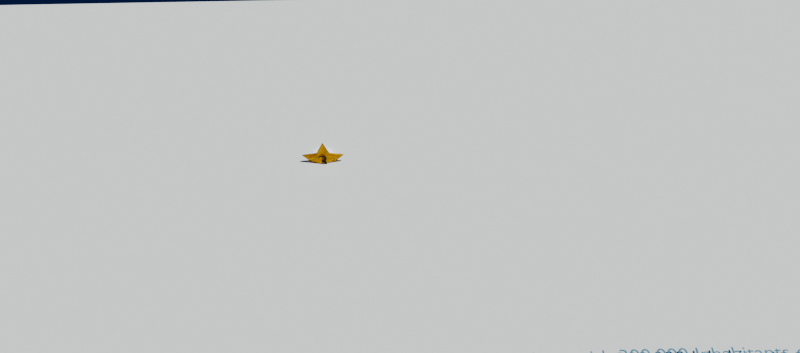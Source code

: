# Source: world_population.blend  (saved by Blender 4.3.34; exported with 4.5.12 LTS)
import bpy
from mathutils import Matrix  # noqa: F401  (used for matrix-valued properties, if any)

bpy.ops.wm.read_factory_settings(use_empty=True)
scene = bpy.context.scene
scene.name = 'Scene'

# ---- collections
col_collection = bpy.data.collections.new('Collection'); scene.collection.children.link(col_collection)
col_star1 = bpy.data.collections.new('Star1'); scene.collection.children.link(col_star1)
col_star2 = bpy.data.collections.new('Star2'); scene.collection.children.link(col_star2)
col_star3 = bpy.data.collections.new('Star3'); scene.collection.children.link(col_star3)

# ---- images (referenced by path relative to the original .blend; pixels are not part of the script)
import os
ASSET_DIR = os.environ.get("B2B_ASSET_DIR", "")  # directory of the original .blend (textures are referenced by path, not embedded)
HERE = os.path.dirname(os.path.abspath(__file__))  # packed textures are extracted next to this script under _unpacked/

def load_image(name, relpath, width, height, colorspace="sRGB"):
    """Load a texture the original file referenced (path relative to the .blend, or extracted next to this script)."""
    p = next((c for c in (os.path.join(HERE, relpath), os.path.join(ASSET_DIR, relpath)) if relpath and os.path.exists(c)), "")
    if p:
        img = bpy.data.images.load(p, check_existing=True)
        img.name = name
    else:  # same state as the original file: an image datablock whose file is absent (Cycles renders it pink)
        img = bpy.data.images.new(name, width, height)
        img.source = "FILE"
        img.filepath = "//" + (relpath or name)
    img.colorspace_settings.name = colorspace
    return img
img_equirectangular_projection_sw_jpg = load_image('Equirectangular_projection_SW.jpg', 'Equirectangular_projection_SW.jpg', 1024, 1024, 'sRGB')

# ---- materials (node trees are filled in below, after node groups)
mat_yearfont = bpy.data.materials.new('Yearfont')
mat_earth = bpy.data.materials.new('Earth')
mat_material = bpy.data.materials.new('Material')
mat_1gold = bpy.data.materials.new('1Gold')
mat_starfont = bpy.data.materials.new('StarFont')
mat_2silver = bpy.data.materials.new('2Silver')
mat_starfont2 = bpy.data.materials.new('StarFont2')
mat_3bronce = bpy.data.materials.new('3Bronce')
mat_starfont3 = bpy.data.materials.new('StarFont3')
mat_bars = bpy.data.materials.new('bars')

# ---- node groups
ng_world_population = bpy.data.node_groups.new('world_population', 'GeometryNodeTree')
_s = ng_world_population.interface.new_socket(name='Geometry', in_out='OUTPUT', socket_type='NodeSocketGeometry')
_s = ng_world_population.interface.new_socket(name='Geometry', in_out='INPUT', socket_type='NodeSocketGeometry')
ng_world_population.is_modifier = True
# nodes of 'world_population' reference scene objects; filled in after objects exist

# ---- material node trees
mat_yearfont.use_nodes = True; mat_yearfont.node_tree.nodes.clear()
_N = mat_yearfont.node_tree.nodes; _L = mat_yearfont.node_tree.links
n0 = _N.new('ShaderNodeOutputMaterial'); n0.name = 'Material Output'; n0.location = (300, 300)
n1 = _N.new('ShaderNodeBsdfPrincipled'); n1.name = 'Principled BSDF'; n1.location = (-56, 469)
n1.inputs[0].default_value = (0.01792, 0.1343, 0.3018, 1.0)
n1.inputs[4].default_value = 0.5074
_L.new(n1.outputs[0], n0.inputs[0])
n0.is_active_output = True
mat_earth.use_nodes = True; mat_earth.node_tree.nodes.clear()
_N = mat_earth.node_tree.nodes; _L = mat_earth.node_tree.links
n0 = _N.new('ShaderNodeBsdfPrincipled'); n0.name = 'Principled BSDF'; n0.location = (85, 363)
n0.subsurface_method = 'BURLEY'
n0.inputs[2].default_value = 0.0
n0.inputs[3].default_value = 1.0
n0.inputs[9].default_value = (25.8, 0.2, 0.1)
n0.inputs[27].default_value = (0.03204, 0.0, 1.0, 1.0)
n0.inputs[29].default_value = 27.6
n0.inputs[30].default_value = 1.0
n1 = _N.new('ShaderNodeOutputMaterial'); n1.name = 'Material Output'; n1.location = (643, 372)
n2 = _N.new('ShaderNodeTexImage'); n2.name = 'Image Texture'; n2.location = (-475, 337)
n2.image = img_equirectangular_projection_sw_jpg
n3 = _N.new('ShaderNodeValToRGB'); n3.name = 'Color Ramp'; n3.location = (-201, 355)
while len(n3.color_ramp.elements) > 1: n3.color_ramp.elements.remove(n3.color_ramp.elements[-1])
n3.color_ramp.elements[0].position = 0.0; n3.color_ramp.elements[0].color = (0.2216, 0.2929, 0.5533, 1.0)
_e = n3.color_ramp.elements.new(0.6702); _e.color = (0.9366, 1.0, 0.9641, 1.0)
_L.new(n0.outputs[0], n1.inputs[0])
_L.new(n3.outputs[0], n0.inputs[0])
_L.new(n2.outputs[0], n3.inputs[0])
n1.is_active_output = True
mat_material.use_nodes = True; mat_material.node_tree.nodes.clear()
_N = mat_material.node_tree.nodes; _L = mat_material.node_tree.links
n0 = _N.new('ShaderNodeBsdfPrincipled'); n0.name = 'Principled BSDF'; n0.location = (-180, 300)
n0.inputs[0].default_value = (0.01792, 0.1343, 0.3018, 1.0)
n1 = _N.new('ShaderNodeOutputMaterial'); n1.name = 'Material Output'; n1.location = (120, 300)
_L.new(n0.outputs[0], n1.inputs[0])
n1.is_active_output = True
mat_1gold.use_nodes = True; mat_1gold.node_tree.nodes.clear()
_N = mat_1gold.node_tree.nodes; _L = mat_1gold.node_tree.links
n0 = _N.new('ShaderNodeBsdfPrincipled'); n0.name = 'Principled BSDF'; n0.location = (-160, 360)
n0.inputs[0].default_value = (1.0, 0.5963, 0.0, 1.0)
n0.inputs[1].default_value = 1.0
n1 = _N.new('ShaderNodeOutputMaterial'); n1.name = 'Material Output'; n1.location = (120, 360)
_L.new(n0.outputs[0], n1.inputs[0])
n1.is_active_output = True
mat_starfont.use_nodes = True; mat_starfont.node_tree.nodes.clear()
_N = mat_starfont.node_tree.nodes; _L = mat_starfont.node_tree.links
n0 = _N.new('ShaderNodeOutputMaterial'); n0.name = 'Material Output'; n0.location = (300, 300)
n1 = _N.new('ShaderNodeBsdfPrincipled'); n1.name = 'Principled BSDF'; n1.location = (-56, 469)
n1.inputs[0].default_value = (0.1718, 0.0392, 0.0, 1.0)
n1.inputs[1].default_value = 1.0
_L.new(n1.outputs[0], n0.inputs[0])
n0.is_active_output = True
mat_2silver.use_nodes = True; mat_2silver.node_tree.nodes.clear()
_N = mat_2silver.node_tree.nodes; _L = mat_2silver.node_tree.links
n0 = _N.new('ShaderNodeBsdfPrincipled'); n0.name = 'Principled BSDF'; n0.location = (-160, 360)
n0.inputs[0].default_value = (0.8433, 0.8595, 0.7118, 1.0)
n0.inputs[1].default_value = 1.0
n0.inputs[27].default_value = (1.0, 0.1832, 0.0, 1.0)
n1 = _N.new('ShaderNodeOutputMaterial'); n1.name = 'Material Output'; n1.location = (120, 360)
_L.new(n0.outputs[0], n1.inputs[0])
n1.is_active_output = True
mat_starfont2.use_nodes = True; mat_starfont2.node_tree.nodes.clear()
_N = mat_starfont2.node_tree.nodes; _L = mat_starfont2.node_tree.links
n0 = _N.new('ShaderNodeOutputMaterial'); n0.name = 'Material Output'; n0.location = (300, 300)
n1 = _N.new('ShaderNodeBsdfPrincipled'); n1.name = 'Principled BSDF'; n1.location = (-56, 469)
n1.inputs[0].default_value = (0.07137, 0.06999, 0.0555, 1.0)
n1.inputs[1].default_value = 1.0
n1.inputs[3].default_value = 1.0
_L.new(n1.outputs[0], n0.inputs[0])
n0.is_active_output = True
mat_3bronce.use_nodes = True; mat_3bronce.node_tree.nodes.clear()
_N = mat_3bronce.node_tree.nodes; _L = mat_3bronce.node_tree.links
n0 = _N.new('ShaderNodeBsdfPrincipled'); n0.name = 'Principled BSDF'; n0.location = (-160, 360)
n0.inputs[0].default_value = (0.6875, 0.2568, 0.0335, 1.0)
n0.inputs[1].default_value = 1.0
n0.inputs[27].default_value = (1.0, 0.1832, 0.0, 1.0)
n1 = _N.new('ShaderNodeOutputMaterial'); n1.name = 'Material Output'; n1.location = (120, 360)
_L.new(n0.outputs[0], n1.inputs[0])
n1.is_active_output = True
mat_starfont3.use_nodes = True; mat_starfont3.node_tree.nodes.clear()
_N = mat_starfont3.node_tree.nodes; _L = mat_starfont3.node_tree.links
n0 = _N.new('ShaderNodeOutputMaterial'); n0.name = 'Material Output'; n0.location = (300, 300)
n1 = _N.new('ShaderNodeBsdfPrincipled'); n1.name = 'Principled BSDF'; n1.location = (-56, 469)
n1.inputs[0].default_value = (0.0, 0.0, 0.0, 1.0)
n1.inputs[1].default_value = 1.0
n1.inputs[3].default_value = 1.0
_L.new(n1.outputs[0], n0.inputs[0])
n0.is_active_output = True
mat_bars.use_nodes = True; mat_bars.node_tree.nodes.clear()

# ---- world
world_world = bpy.data.worlds.new('World'); scene.world = world_world
world_world.use_nodes = True; world_world.node_tree.nodes.clear()
_N = world_world.node_tree.nodes; _L = world_world.node_tree.links
n0 = _N.new('ShaderNodeOutputWorld'); n0.name = 'World Output'; n0.location = (300, 300)
n1 = _N.new('ShaderNodeBackground'); n1.name = 'Background'; n1.location = (10, 300)
n1.inputs[0].default_value = (0.0, 0.005929, 0.05089, 1.0)
_L.new(n1.outputs[0], n0.inputs[0])
n0.is_active_output = True
world_world.color = (0.05088, 0.05088, 0.05088)
world_world.sun_shadow_jitter_overblur = 0.0

# ---- cameras
cam_camera_001 = bpy.data.cameras.new('Camera.001')
cam_camera_001.lens = 49.0

# ---- lights
light_sun = bpy.data.lights.new('Sun', 'SUN')
light_sun.color = (1.0, 0.9565, 0.7388)
light_sun.energy = 6.3
light_area_002 = bpy.data.lights.new('Area.002', 'AREA')
light_area_002.energy = 100.0
light_area_002.size = 1.0
light_area_002.size_y = 1.0
light_area = bpy.data.lights.new('Area', 'AREA')
light_area.energy = 100.0
light_area.size = 1.0
light_area.size_y = 1.0
light_area_001 = bpy.data.lights.new('Area.001', 'AREA')
light_area_001.energy = 100.0
light_area_001.size = 1.0
light_area_001.size_y = 1.0

# ---- meshes
me_world_005 = bpy.data.meshes.new('World.005')
me_world_005.from_pydata([(0.0, 0.0, 0.0), (0.0, 0.0, 0.0), (0.0, 0.0, 0.0), (0.0, 0.0, 0.0), (0.0, 0.0, 0.0), (0.0, 0.0, 0.0), (0.0, 0.0, 0.0), (0.0, 0.0, 0.0), (0.0, 0.0, 0.0), (0.0, 0.0, 0.0), (0.0, 0.0, 0.0), (0.0, 0.0, 0.0), (0.0, 0.0, 0.0), (0.0, 0.0, 0.0), (0.0, 0.0, 0.0), (0.0, 0.0, 0.0), (0.0, 0.0, 0.0), (0.0, 0.0, 0.0), (0.0, 0.0, 0.0), (0.0, 0.0, 0.0), (0.0, 0.0, 0.0), (0.0, 0.0, 0.0), (0.0, 0.0, 0.0), (0.0, 0.0, 0.0), (0.0, 0.0, 0.0), (0.0, 0.0, 0.0), (0.0, 0.0, 0.0), (0.0, 0.0, 0.0), (0.0, 0.0, 0.0), (0.0, 0.0, 0.0), (0.0, 0.0, 0.0), (0.0, 0.0, 0.0), (0.0, 0.0, 0.0), (0.0, 0.0, 0.0), (0.0, 0.0, 0.0), (0.0, 0.0, 0.0), (0.0, 0.0, 0.0), (0.0, 0.0, 0.0), (0.0, 0.0, 0.0), (0.0, 0.0, 0.0), (0.0, 0.0, 0.0), (0.0, 0.0, 0.0), (0.0, 0.0, 0.0), (0.0, 0.0, 0.0), (0.0, 0.0, 0.0), (0.0, 0.0, 0.0), (0.0, 0.0, 0.0), (0.0, 0.0, 0.0), (0.0, 0.0, 0.0), (0.0, 0.0, 0.0), (0.0, 0.0, 0.0), (0.0, 0.0, 0.0), (0.0, 0.0, 0.0), (0.0, 0.0, 0.0), (0.0, 0.0, 0.0), (0.0, 0.0, 0.0), (0.0, 0.0, 0.0), (0.0, 0.0, 0.0), (0.0, 0.0, 0.0), (0.0, 0.0, 0.0), (0.0, 0.0, 0.0), (0.0, 0.0, 0.0), (0.0, 0.0, 0.0), (0.0, 0.0, 0.0), (0.0, 0.0, 0.0), (0.0, 0.0, 0.0), (0.0, 0.0, 0.0), (0.0, 0.0, 0.0), (0.0, 0.0, 0.0), (0.0, 0.0, 0.0), (0.0, 0.0, 0.0), (0.0, 0.0, 0.0), (0.0, 0.0, 0.0), (0.0, 0.0, 0.0), (0.0, 0.0, 0.0), (0.0, 0.0, 0.0), (0.0, 0.0, 0.0), (0.0, 0.0, 0.0), (0.0, 0.0, 0.0), (0.0, 0.0, 0.0), (0.0, 0.0, 0.0), (0.0, 0.0, 0.0), (0.0, 0.0, 0.0), (0.0, 0.0, 0.0), (0.0, 0.0, 0.0), (0.0, 0.0, 0.0), (0.0, 0.0, 0.0), (0.0, 0.0, 0.0), (0.0, 0.0, 0.0), (0.0, 0.0, 0.0), (0.0, 0.0, 0.0), (0.0, 0.0, 0.0), (0.0, 0.0, 0.0), (0.0, 0.0, 0.0), (0.0, 0.0, 0.0), (0.0, 0.0, 0.0), (0.0, 0.0, 0.0), (0.0, 0.0, 0.0), (0.0, 0.0, 0.0), (0.0, 0.0, 0.0), (0.0, 0.0, 0.0), (0.0, 0.0, 0.0), (0.0, 0.0, 0.0), (0.0, 0.0, 0.0), (0.0, 0.0, 0.0), (0.0, 0.0, 0.0), (0.0, 0.0, 0.0), (0.0, 0.0, 0.0), (0.0, 0.0, 0.0), (0.0, 0.0, 0.0), (0.0, 0.0, 0.0), (0.0, 0.0, 0.0), (0.0, 0.0, 0.0), (0.0, 0.0, 0.0), (0.0, 0.0, 0.0), (0.0, 0.0, 0.0), (0.0, 0.0, 0.0), (0.0, 0.0, 0.0), (0.0, 0.0, 0.0), (0.0, 0.0, 0.0), (0.0, 0.0, 0.0), (0.0, 0.0, 0.0), (0.0, 0.0, 0.0), (0.0, 0.0, 0.0), (0.0, 0.0, 0.0), (0.0, 0.0, 0.0), (0.0, 0.0, 0.0), (0.0, 0.0, 0.0), (0.0, 0.0, 0.0), (0.0, 0.0, 0.0), (0.0, 0.0, 0.0), (0.0, 0.0, 0.0), (0.0, 0.0, 0.0), (0.0, 0.0, 0.0), (0.0, 0.0, 0.0), (0.0, 0.0, 0.0), (0.0, 0.0, 0.0), (0.0, 0.0, 0.0), (0.0, 0.0, 0.0), (0.0, 0.0, 0.0), (0.0, 0.0, 0.0), (0.0, 0.0, 0.0), (0.0, 0.0, 0.0), (0.0, 0.0, 0.0), (0.0, 0.0, 0.0), (0.0, 0.0, 0.0), (0.0, 0.0, 0.0), (0.0, 0.0, 0.0), (0.0, 0.0, 0.0), (0.0, 0.0, 0.0), (0.0, 0.0, 0.0), (0.0, 0.0, 0.0), (0.0, 0.0, 0.0), (0.0, 0.0, 0.0), (0.0, 0.0, 0.0), (0.0, 0.0, 0.0), (0.0, 0.0, 0.0), (0.0, 0.0, 0.0), (0.0, 0.0, 0.0), (0.0, 0.0, 0.0), (0.0, 0.0, 0.0), (0.0, 0.0, 0.0), (0.0, 0.0, 0.0), (0.0, 0.0, 0.0), (0.0, 0.0, 0.0), (0.0, 0.0, 0.0), (0.0, 0.0, 0.0), (0.0, 0.0, 0.0), (0.0, 0.0, 0.0), (0.0, 0.0, 0.0), (0.0, 0.0, 0.0), (0.0, 0.0, 0.0), (0.0, 0.0, 0.0), (0.0, 0.0, 0.0), (0.0, 0.0, 0.0), (0.0, 0.0, 0.0), (0.0, 0.0, 0.0), (0.0, 0.0, 0.0), (0.0, 0.0, 0.0), (0.0, 0.0, 0.0), (0.0, 0.0, 0.0), (0.0, 0.0, 0.0), (0.0, 0.0, 0.0), (0.0, 0.0, 0.0), (0.0, 0.0, 0.0), (0.0, 0.0, 0.0), (0.0, 0.0, 0.0), (0.0, 0.0, 0.0), (0.0, 0.0, 0.0), (0.0, 0.0, 0.0), (0.0, 0.0, 0.0), (0.0, 0.0, 0.0), (0.0, 0.0, 0.0), (0.0, 0.0, 0.0), (0.0, 0.0, 0.0), (0.0, 0.0, 0.0), (0.0, 0.0, 0.0), (0.0, 0.0, 0.0), (0.0, 0.0, 0.0), (0.0, 0.0, 0.0), (0.0, 0.0, 0.0), (0.0, 0.0, 0.0), (0.0, 0.0, 0.0), (0.0, 0.0, 0.0), (0.0, 0.0, 0.0), (0.0, 0.0, 0.0), (0.0, 0.0, 0.0), (0.0, 0.0, 0.0), (0.0, 0.0, 0.0), (0.0, 0.0, 0.0), (0.0, 0.0, 0.0), (0.0, 0.0, 0.0), (0.0, 0.0, 0.0), (0.0, 0.0, 0.0), (0.0, 0.0, 0.0), (0.0, 0.0, 0.0), (0.0, 0.0, 0.0), (0.0, 0.0, 0.0), (0.0, 0.0, 0.0), (0.0, 0.0, 0.0), (0.0, 0.0, 0.0), (0.0, 0.0, 0.0), (0.0, 0.0, 0.0), (0.0, 0.0, 0.0), (0.0, 0.0, 0.0), (0.0, 0.0, 0.0), (0.0, 0.0, 0.0), (0.0, 0.0, 0.0), (0.0, 0.0, 0.0), (0.0, 0.0, 0.0), (0.0, 0.0, 0.0), (0.0, 0.0, 0.0), (0.0, 0.0, 0.0), (0.0, 0.0, 0.0), (0.0, 0.0, 0.0), (0.0, 0.0, 0.0), (0.0, 0.0, 0.0), (0.0, 0.0, 0.0), (0.0, 0.0, 0.0), (0.0, 0.0, 0.0), (0.0, 0.0, 0.0), (0.0, 0.0, 0.0), (0.0, 0.0, 0.0), (0.0, 0.0, 0.0), (0.0, 0.0, 0.0), (0.0, 0.0, 0.0), (0.0, 0.0, 0.0), (0.0, 0.0, 0.0), (0.0, 0.0, 0.0), (0.0, 0.0, 0.0), (0.0, 0.0, 0.0), (0.0, 0.0, 0.0), (0.0, 0.0, 0.0), (0.0, 0.0, 0.0), (0.0, 0.0, 0.0), (0.0, 0.0, 0.0), (0.0, 0.0, 0.0), (0.0, 0.0, 0.0), (0.0, 0.0, 0.0), (0.0, 0.0, 0.0), (0.0, 0.0, 0.0), (0.0, 0.0, 0.0), (0.0, 0.0, 0.0), (0.0, 0.0, 0.0), (0.0, 0.0, 0.0), (0.0, 0.0, 0.0), (0.0, 0.0, 0.0), (0.0, 0.0, 0.0), (0.0, 0.0, 0.0), (0.0, 0.0, 0.0), (0.0, 0.0, 0.0), (0.0, 0.0, 0.0), (0.0, 0.0, 0.0), (0.0, 0.0, 0.0), (0.0, 0.0, 0.0), (0.0, 0.0, 0.0), (0.0, 0.0, 0.0), (0.0, 0.0, 0.0), (0.0, 0.0, 0.0), (0.0, 0.0, 0.0), (0.0, 0.0, 0.0), (0.0, 0.0, 0.0), (0.0, 0.0, 0.0), (0.0, 0.0, 0.0), (0.0, 0.0, 0.0), (0.0, 0.0, 0.0), (0.0, 0.0, 0.0), (0.0, 0.0, 0.0), (0.0, 0.0, 0.0), (0.0, 0.0, 0.0), (0.0, 0.0, 0.0), (0.0, 0.0, 0.0), (0.0, 0.0, 0.0), (0.0, 0.0, 0.0), (0.0, 0.0, 0.0), (0.0, 0.0, 0.0), (0.0, 0.0, 0.0), (0.0, 0.0, 0.0), (0.0, 0.0, 0.0), (0.0, 0.0, 0.0), (0.0, 0.0, 0.0), (0.0, 0.0, 0.0), (0.0, 0.0, 0.0), (0.0, 0.0, 0.0), (0.0, 0.0, 0.0), (0.0, 0.0, 0.0), (0.0, 0.0, 0.0), (0.0, 0.0, 0.0), (0.0, 0.0, 0.0), (0.0, 0.0, 0.0), (0.0, 0.0, 0.0), (0.0, 0.0, 0.0), (0.0, 0.0, 0.0), (0.0, 0.0, 0.0), (0.0, 0.0, 0.0), (0.0, 0.0, 0.0), (0.0, 0.0, 0.0), (0.0, 0.0, 0.0), (0.0, 0.0, 0.0), (0.0, 0.0, 0.0), (0.0, 0.0, 0.0), (0.0, 0.0, 0.0), (0.0, 0.0, 0.0), (0.0, 0.0, 0.0), (0.0, 0.0, 0.0), (0.0, 0.0, 0.0), (0.0, 0.0, 0.0), (0.0, 0.0, 0.0), (0.0, 0.0, 0.0), (0.0, 0.0, 0.0), (0.0, 0.0, 0.0), (0.0, 0.0, 0.0), (0.0, 0.0, 0.0), (0.0, 0.0, 0.0), (0.0, 0.0, 0.0), (0.0, 0.0, 0.0), (0.0, 0.0, 0.0), (0.0, 0.0, 0.0), (0.0, 0.0, 0.0), (0.0, 0.0, 0.0), (0.0, 0.0, 0.0), (0.0, 0.0, 0.0), (0.0, 0.0, 0.0), (0.0, 0.0, 0.0), (0.0, 0.0, 0.0), (0.0, 0.0, 0.0), (0.0, 0.0, 0.0), (0.0, 0.0, 0.0), (0.0, 0.0, 0.0), (0.0, 0.0, 0.0), (0.0, 0.0, 0.0), (0.0, 0.0, 0.0), (0.0, 0.0, 0.0), (0.0, 0.0, 0.0), (0.0, 0.0, 0.0), (0.0, 0.0, 0.0), (0.0, 0.0, 0.0), (0.0, 0.0, 0.0), (0.0, 0.0, 0.0), (0.0, 0.0, 0.0), (0.0, 0.0, 0.0), (0.0, 0.0, 0.0), (0.0, 0.0, 0.0), (0.0, 0.0, 0.0), (0.0, 0.0, 0.0), (0.0, 0.0, 0.0), (0.0, 0.0, 0.0), (0.0, 0.0, 0.0), (0.0, 0.0, 0.0), (0.0, 0.0, 0.0), (0.0, 0.0, 0.0), (0.0, 0.0, 0.0), (0.0, 0.0, 0.0), (0.0, 0.0, 0.0), (0.0, 0.0, 0.0), (0.0, 0.0, 0.0), (0.0, 0.0, 0.0), (0.0, 0.0, 0.0), (0.0, 0.0, 0.0), (0.0, 0.0, 0.0), (0.0, 0.0, 0.0), (0.0, 0.0, 0.0), (0.0, 0.0, 0.0), (0.0, 0.0, 0.0), (0.0, 0.0, 0.0), (0.0, 0.0, 0.0), (0.0, 0.0, 0.0), (0.0, 0.0, 0.0), (0.0, 0.0, 0.0), (0.0, 0.0, 0.0), (0.0, 0.0, 0.0), (0.0, 0.0, 0.0), (0.0, 0.0, 0.0), (0.0, 0.0, 0.0), (0.0, 0.0, 0.0), (0.0, 0.0, 0.0), (0.0, 0.0, 0.0), (0.0, 0.0, 0.0), (0.0, 0.0, 0.0), (0.0, 0.0, 0.0), (0.0, 0.0, 0.0), (0.0, 0.0, 0.0), (0.0, 0.0, 0.0), (0.0, 0.0, 0.0), (0.0, 0.0, 0.0), (0.0, 0.0, 0.0), (0.0, 0.0, 0.0), (0.0, 0.0, 0.0), (0.0, 0.0, 0.0), (0.0, 0.0, 0.0), (0.0, 0.0, 0.0), (0.0, 0.0, 0.0), (0.0, 0.0, 0.0), (0.0, 0.0, 0.0), (0.0, 0.0, 0.0), (0.0, 0.0, 0.0), (0.0, 0.0, 0.0), (0.0, 0.0, 0.0), (0.0, 0.0, 0.0), (0.0, 0.0, 0.0), (0.0, 0.0, 0.0), (0.0, 0.0, 0.0), (0.0, 0.0, 0.0), (0.0, 0.0, 0.0), (0.0, 0.0, 0.0), (0.0, 0.0, 0.0), (0.0, 0.0, 0.0), (0.0, 0.0, 0.0), (0.0, 0.0, 0.0), (0.0, 0.0, 0.0), (0.0, 0.0, 0.0), (0.0, 0.0, 0.0), (0.0, 0.0, 0.0), (0.0, 0.0, 0.0), (0.0, 0.0, 0.0), (0.0, 0.0, 0.0), (0.0, 0.0, 0.0), (0.0, 0.0, 0.0), (0.0, 0.0, 0.0), (0.0, 0.0, 0.0), (0.0, 0.0, 0.0), (0.0, 0.0, 0.0), (0.0, 0.0, 0.0), (0.0, 0.0, 0.0), (0.0, 0.0, 0.0), (0.0, 0.0, 0.0), (0.0, 0.0, 0.0), (0.0, 0.0, 0.0), (0.0, 0.0, 0.0), (0.0, 0.0, 0.0), (0.0, 0.0, 0.0), (0.0, 0.0, 0.0), (0.0, 0.0, 0.0), (0.0, 0.0, 0.0), (0.0, 0.0, 0.0), (0.0, 0.0, 0.0), (0.0, 0.0, 0.0), (0.0, 0.0, 0.0), (0.0, 0.0, 0.0), (0.0, 0.0, 0.0), (0.0, 0.0, 0.0), (0.0, 0.0, 0.0), (0.0, 0.0, 0.0), (0.0, 0.0, 0.0), (0.0, 0.0, 0.0), (0.0, 0.0, 0.0), (0.0, 0.0, 0.0), (0.0, 0.0, 0.0), (0.0, 0.0, 0.0), (0.0, 0.0, 0.0), (0.0, 0.0, 0.0), (0.0, 0.0, 0.0), (0.0, 0.0, 0.0), (0.0, 0.0, 0.0), (0.0, 0.0, 0.0), (0.0, 0.0, 0.0), (0.0, 0.0, 0.0), (0.0, 0.0, 0.0), (0.0, 0.0, 0.0), (0.0, 0.0, 0.0), (0.0, 0.0, 0.0), (0.0, 0.0, 0.0), (0.0, 0.0, 0.0), (0.0, 0.0, 0.0), (0.0, 0.0, 0.0), (0.0, 0.0, 0.0), (0.0, 0.0, 0.0), (0.0, 0.0, 0.0), (0.0, 0.0, 0.0), (0.0, 0.0, 0.0), (0.0, 0.0, 0.0), (0.0, 0.0, 0.0), (0.0, 0.0, 0.0), (0.0, 0.0, 0.0), (0.0, 0.0, 0.0), (0.0, 0.0, 0.0), (0.0, 0.0, 0.0), (0.0, 0.0, 0.0), (0.0, 0.0, 0.0), (0.0, 0.0, 0.0), (0.0, 0.0, 0.0), (0.0, 0.0, 0.0), (0.0, 0.0, 0.0), (0.0, 0.0, 0.0), (0.0, 0.0, 0.0), (0.0, 0.0, 0.0), (0.0, 0.0, 0.0), (0.0, 0.0, 0.0), (0.0, 0.0, 0.0), (0.0, 0.0, 0.0), (0.0, 0.0, 0.0), (0.0, 0.0, 0.0), (0.0, 0.0, 0.0), (0.0, 0.0, 0.0), (0.0, 0.0, 0.0), (0.0, 0.0, 0.0), (0.0, 0.0, 0.0), (0.0, 0.0, 0.0), (0.0, 0.0, 0.0), (0.0, 0.0, 0.0), (0.0, 0.0, 0.0), (0.0, 0.0, 0.0), (0.0, 0.0, 0.0), (0.0, 0.0, 0.0), (0.0, 0.0, 0.0), (0.0, 0.0, 0.0), (0.0, 0.0, 0.0), (0.0, 0.0, 0.0), (0.0, 0.0, 0.0), (0.0, 0.0, 0.0), (0.0, 0.0, 0.0), (0.0, 0.0, 0.0), (0.0, 0.0, 0.0), (0.0, 0.0, 0.0), (0.0, 0.0, 0.0), (0.0, 0.0, 0.0), (0.0, 0.0, 0.0), (0.0, 0.0, 0.0), (0.0, 0.0, 0.0), (0.0, 0.0, 0.0), (0.0, 0.0, 0.0), (0.0, 0.0, 0.0), (0.0, 0.0, 0.0), (0.0, 0.0, 0.0), (0.0, 0.0, 0.0), (0.0, 0.0, 0.0), (0.0, 0.0, 0.0), (0.0, 0.0, 0.0), (0.0, 0.0, 0.0), (0.0, 0.0, 0.0), (0.0, 0.0, 0.0), (0.0, 0.0, 0.0), (0.0, 0.0, 0.0), (0.0, 0.0, 0.0), (0.0, 0.0, 0.0), (0.0, 0.0, 0.0), (0.0, 0.0, 0.0), (0.0, 0.0, 0.0), (0.0, 0.0, 0.0), (0.0, 0.0, 0.0), (0.0, 0.0, 0.0), (0.0, 0.0, 0.0), (0.0, 0.0, 0.0), (0.0, 0.0, 0.0), (0.0, 0.0, 0.0), (0.0, 0.0, 0.0), (0.0, 0.0, 0.0), (0.0, 0.0, 0.0), (0.0, 0.0, 0.0), (0.0, 0.0, 0.0), (0.0, 0.0, 0.0), (0.0, 0.0, 0.0), (0.0, 0.0, 0.0), (0.0, 0.0, 0.0), (0.0, 0.0, 0.0), (0.0, 0.0, 0.0), (0.0, 0.0, 0.0), (0.0, 0.0, 0.0), (0.0, 0.0, 0.0), (0.0, 0.0, 0.0), (0.0, 0.0, 0.0), (0.0, 0.0, 0.0), (0.0, 0.0, 0.0), (0.0, 0.0, 0.0), (0.0, 0.0, 0.0), (0.0, 0.0, 0.0), (0.0, 0.0, 0.0), (0.0, 0.0, 0.0), (0.0, 0.0, 0.0), (0.0, 0.0, 0.0), (0.0, 0.0, 0.0), (0.0, 0.0, 0.0), (0.0, 0.0, 0.0), (0.0, 0.0, 0.0), (0.0, 0.0, 0.0), (0.0, 0.0, 0.0), (0.0, 0.0, 0.0), (0.0, 0.0, 0.0), (0.0, 0.0, 0.0), (0.0, 0.0, 0.0), (0.0, 0.0, 0.0), (0.0, 0.0, 0.0), (0.0, 0.0, 0.0), (0.0, 0.0, 0.0), (0.0, 0.0, 0.0), (0.0, 0.0, 0.0), (0.0, 0.0, 0.0), (0.0, 0.0, 0.0), (0.0, 0.0, 0.0), (0.0, 0.0, 0.0), (0.0, 0.0, 0.0), (0.0, 0.0, 0.0), (0.0, 0.0, 0.0), (0.0, 0.0, 0.0), (0.0, 0.0, 0.0), (0.0, 0.0, 0.0), (0.0, 0.0, 0.0), (0.0, 0.0, 0.0), (0.0, 0.0, 0.0), (0.0, 0.0, 0.0), (0.0, 0.0, 0.0), (0.0, 0.0, 0.0), (0.0, 0.0, 0.0), (0.0, 0.0, 0.0), (0.0, 0.0, 0.0), (0.0, 0.0, 0.0), (0.0, 0.0, 0.0), (0.0, 0.0, 0.0), (0.0, 0.0, 0.0), (0.0, 0.0, 0.0), (0.0, 0.0, 0.0), (0.0, 0.0, 0.0), (0.0, 0.0, 0.0), (0.0, 0.0, 0.0), (0.0, 0.0, 0.0), (0.0, 0.0, 0.0), (0.0, 0.0, 0.0), (0.0, 0.0, 0.0), (0.0, 0.0, 0.0), (0.0, 0.0, 0.0), (0.0, 0.0, 0.0), (0.0, 0.0, 0.0), (0.0, 0.0, 0.0), (0.0, 0.0, 0.0), (0.0, 0.0, 0.0), (0.0, 0.0, 0.0), (0.0, 0.0, 0.0), (0.0, 0.0, 0.0), (0.0, 0.0, 0.0), (0.0, 0.0, 0.0), (0.0, 0.0, 0.0), (0.0, 0.0, 0.0), (0.0, 0.0, 0.0), (0.0, 0.0, 0.0), (0.0, 0.0, 0.0), (0.0, 0.0, 0.0), (0.0, 0.0, 0.0), (0.0, 0.0, 0.0), (0.0, 0.0, 0.0), (0.0, 0.0, 0.0), (0.0, 0.0, 0.0), (0.0, 0.0, 0.0), (0.0, 0.0, 0.0), (0.0, 0.0, 0.0), (0.0, 0.0, 0.0), (0.0, 0.0, 0.0), (0.0, 0.0, 0.0), (0.0, 0.0, 0.0), (0.0, 0.0, 0.0), (0.0, 0.0, 0.0), (0.0, 0.0, 0.0), (0.0, 0.0, 0.0), (0.0, 0.0, 0.0), (0.0, 0.0, 0.0), (0.0, 0.0, 0.0), (0.0, 0.0, 0.0), (0.0, 0.0, 0.0), (0.0, 0.0, 0.0), (0.0, 0.0, 0.0), (0.0, 0.0, 0.0), (0.0, 0.0, 0.0), (0.0, 0.0, 0.0), (0.0, 0.0, 0.0), (0.0, 0.0, 0.0), (0.0, 0.0, 0.0), (0.0, 0.0, 0.0), (0.0, 0.0, 0.0), (0.0, 0.0, 0.0), (0.0, 0.0, 0.0), (0.0, 0.0, 0.0), (0.0, 0.0, 0.0), (0.0, 0.0, 0.0), (0.0, 0.0, 0.0), (0.0, 0.0, 0.0), (0.0, 0.0, 0.0), (0.0, 0.0, 0.0), (0.0, 0.0, 0.0), (0.0, 0.0, 0.0), (0.0, 0.0, 0.0), (0.0, 0.0, 0.0), (0.0, 0.0, 0.0), (0.0, 0.0, 0.0), (0.0, 0.0, 0.0), (0.0, 0.0, 0.0), (0.0, 0.0, 0.0), (0.0, 0.0, 0.0), (0.0, 0.0, 0.0), (0.0, 0.0, 0.0), (0.0, 0.0, 0.0), (0.0, 0.0, 0.0), (0.0, 0.0, 0.0), (0.0, 0.0, 0.0), (0.0, 0.0, 0.0), (0.0, 0.0, 0.0), (0.0, 0.0, 0.0), (0.0, 0.0, 0.0), (0.0, 0.0, 0.0), (0.0, 0.0, 0.0), (0.0, 0.0, 0.0), (0.0, 0.0, 0.0), (0.0, 0.0, 0.0), (0.0, 0.0, 0.0), (0.0, 0.0, 0.0), (0.0, 0.0, 0.0), (0.0, 0.0, 0.0), (0.0, 0.0, 0.0), (0.0, 0.0, 0.0), (0.0, 0.0, 0.0), (0.0, 0.0, 0.0), (0.0, 0.0, 0.0), (0.0, 0.0, 0.0), (0.0, 0.0, 0.0), (0.0, 0.0, 0.0), (0.0, 0.0, 0.0), (0.0, 0.0, 0.0), (0.0, 0.0, 0.0), (0.0, 0.0, 0.0), (0.0, 0.0, 0.0), (0.0, 0.0, 0.0), (0.0, 0.0, 0.0), (0.0, 0.0, 0.0), (0.0, 0.0, 0.0), (0.0, 0.0, 0.0), (0.0, 0.0, 0.0), (0.0, 0.0, 0.0), (0.0, 0.0, 0.0), (0.0, 0.0, 0.0), (0.0, 0.0, 0.0), (0.0, 0.0, 0.0), (0.0, 0.0, 0.0), (0.0, 0.0, 0.0), (0.0, 0.0, 0.0), (0.0, 0.0, 0.0), (0.0, 0.0, 0.0), (0.0, 0.0, 0.0), (0.0, 0.0, 0.0), (0.0, 0.0, 0.0), (0.0, 0.0, 0.0), (0.0, 0.0, 0.0), (0.0, 0.0, 0.0), (0.0, 0.0, 0.0), (0.0, 0.0, 0.0), (0.0, 0.0, 0.0), (0.0, 0.0, 0.0), (0.0, 0.0, 0.0), (0.0, 0.0, 0.0), (0.0, 0.0, 0.0), (0.0, 0.0, 0.0), (0.0, 0.0, 0.0), (0.0, 0.0, 0.0), (0.0, 0.0, 0.0), (0.0, 0.0, 0.0), (0.0, 0.0, 0.0), (0.0, 0.0, 0.0), (0.0, 0.0, 0.0), (0.0, 0.0, 0.0), (0.0, 0.0, 0.0), (0.0, 0.0, 0.0), (0.0, 0.0, 0.0), (0.0, 0.0, 0.0), (0.0, 0.0, 0.0), (0.0, 0.0, 0.0), (0.0, 0.0, 0.0), (0.0, 0.0, 0.0), (0.0, 0.0, 0.0), (0.0, 0.0, 0.0), (0.0, 0.0, 0.0), (0.0, 0.0, 0.0), (0.0, 0.0, 0.0), (0.0, 0.0, 0.0), (0.0, 0.0, 0.0), (0.0, 0.0, 0.0), (0.0, 0.0, 0.0), (0.0, 0.0, 0.0), (0.0, 0.0, 0.0), (0.0, 0.0, 0.0), (0.0, 0.0, 0.0), (0.0, 0.0, 0.0), (0.0, 0.0, 0.0), (0.0, 0.0, 0.0), (0.0, 0.0, 0.0), (0.0, 0.0, 0.0), (0.0, 0.0, 0.0), (0.0, 0.0, 0.0), (0.0, 0.0, 0.0), (0.0, 0.0, 0.0), (0.0, 0.0, 0.0), (0.0, 0.0, 0.0), (0.0, 0.0, 0.0), (0.0, 0.0, 0.0), (0.0, 0.0, 0.0), (0.0, 0.0, 0.0), (0.0, 0.0, 0.0), (0.0, 0.0, 0.0), (0.0, 0.0, 0.0), (0.0, 0.0, 0.0), (0.0, 0.0, 0.0), (0.0, 0.0, 0.0), (0.0, 0.0, 0.0), (0.0, 0.0, 0.0), (0.0, 0.0, 0.0), (0.0, 0.0, 0.0), (0.0, 0.0, 0.0), (0.0, 0.0, 0.0), (0.0, 0.0, 0.0), (0.0, 0.0, 0.0), (0.0, 0.0, 0.0), (0.0, 0.0, 0.0), (0.0, 0.0, 0.0), (0.0, 0.0, 0.0), (0.0, 0.0, 0.0), (0.0, 0.0, 0.0), (0.0, 0.0, 0.0), (0.0, 0.0, 0.0), (0.0, 0.0, 0.0), (0.0, 0.0, 0.0), (0.0, 0.0, 0.0), (0.0, 0.0, 0.0), (0.0, 0.0, 0.0), (0.0, 0.0, 0.0), (0.0, 0.0, 0.0), (0.0, 0.0, 0.0), (0.0, 0.0, 0.0), (0.0, 0.0, 0.0), (0.0, 0.0, 0.0), (0.0, 0.0, 0.0), (0.0, 0.0, 0.0), (0.0, 0.0, 0.0), (0.0, 0.0, 0.0), (0.0, 0.0, 0.0), (0.0, 0.0, 0.0), (0.0, 0.0, 0.0), (0.0, 0.0, 0.0), (0.0, 0.0, 0.0), (0.0, 0.0, 0.0), (0.0, 0.0, 0.0), (0.0, 0.0, 0.0), (0.0, 0.0, 0.0), (0.0, 0.0, 0.0), (0.0, 0.0, 0.0), (0.0, 0.0, 0.0), (0.0, 0.0, 0.0), (0.0, 0.0, 0.0), (0.0, 0.0, 0.0), (0.0, 0.0, 0.0), (0.0, 0.0, 0.0), (0.0, 0.0, 0.0), (0.0, 0.0, 0.0), (0.0, 0.0, 0.0), (0.0, 0.0, 0.0), (0.0, 0.0, 0.0), (0.0, 0.0, 0.0), (0.0, 0.0, 0.0), (0.0, 0.0, 0.0), (0.0, 0.0, 0.0), (0.0, 0.0, 0.0), (0.0, 0.0, 0.0), (0.0, 0.0, 0.0), (0.0, 0.0, 0.0), (0.0, 0.0, 0.0), (0.0, 0.0, 0.0), (0.0, 0.0, 0.0), (0.0, 0.0, 0.0), (0.0, 0.0, 0.0), (0.0, 0.0, 0.0), (0.0, 0.0, 0.0), (0.0, 0.0, 0.0), (0.0, 0.0, 0.0), (0.0, 0.0, 0.0), (0.0, 0.0, 0.0), (0.0, 0.0, 0.0), (0.0, 0.0, 0.0), (0.0, 0.0, 0.0), (0.0, 0.0, 0.0), (0.0, 0.0, 0.0), (0.0, 0.0, 0.0), (0.0, 0.0, 0.0), (0.0, 0.0, 0.0), (0.0, 0.0, 0.0), (0.0, 0.0, 0.0), (0.0, 0.0, 0.0), (0.0, 0.0, 0.0), (0.0, 0.0, 0.0), (0.0, 0.0, 0.0), (0.0, 0.0, 0.0), (0.0, 0.0, 0.0), (0.0, 0.0, 0.0), (0.0, 0.0, 0.0), (0.0, 0.0, 0.0), (0.0, 0.0, 0.0), (0.0, 0.0, 0.0), (0.0, 0.0, 0.0), (0.0, 0.0, 0.0), (0.0, 0.0, 0.0), (0.0, 0.0, 0.0), (0.0, 0.0, 0.0), (0.0, 0.0, 0.0), (0.0, 0.0, 0.0), (0.0, 0.0, 0.0), (0.0, 0.0, 0.0), (0.0, 0.0, 0.0), (0.0, 0.0, 0.0), (0.0, 0.0, 0.0), (0.0, 0.0, 0.0), (0.0, 0.0, 0.0), (0.0, 0.0, 0.0), (0.0, 0.0, 0.0), (0.0, 0.0, 0.0), (0.0, 0.0, 0.0), (0.0, 0.0, 0.0), (0.0, 0.0, 0.0), (0.0, 0.0, 0.0), (0.0, 0.0, 0.0), (0.0, 0.0, 0.0), (0.0, 0.0, 0.0), (0.0, 0.0, 0.0), (0.0, 0.0, 0.0), (0.0, 0.0, 0.0), (0.0, 0.0, 0.0), (0.0, 0.0, 0.0), (0.0, 0.0, 0.0), (0.0, 0.0, 0.0), (0.0, 0.0, 0.0), (0.0, 0.0, 0.0), (0.0, 0.0, 0.0), (0.0, 0.0, 0.0), (0.0, 0.0, 0.0), (0.0, 0.0, 0.0), (0.0, 0.0, 0.0), (0.0, 0.0, 0.0), (0.0, 0.0, 0.0), (0.0, 0.0, 0.0), (0.0, 0.0, 0.0), (0.0, 0.0, 0.0), (0.0, 0.0, 0.0), (0.0, 0.0, 0.0), (0.0, 0.0, 0.0), (0.0, 0.0, 0.0), (0.0, 0.0, 0.0), (0.0, 0.0, 0.0), (0.0, 0.0, 0.0), (0.0, 0.0, 0.0), (0.0, 0.0, 0.0), (0.0, 0.0, 0.0), (0.0, 0.0, 0.0), (0.0, 0.0, 0.0), (0.0, 0.0, 0.0), (0.0, 0.0, 0.0), (0.0, 0.0, 0.0), (0.0, 0.0, 0.0), (0.0, 0.0, 0.0), (0.0, 0.0, 0.0), (0.0, 0.0, 0.0), (0.0, 0.0, 0.0), (0.0, 0.0, 0.0), (0.0, 0.0, 0.0), (0.0, 0.0, 0.0), (0.0, 0.0, 0.0), (0.0, 0.0, 0.0), (0.0, 0.0, 0.0), (0.0, 0.0, 0.0), (0.0, 0.0, 0.0), (0.0, 0.0, 0.0), (0.0, 0.0, 0.0), (0.0, 0.0, 0.0), (0.0, 0.0, 0.0), (0.0, 0.0, 0.0), (0.0, 0.0, 0.0), (0.0, 0.0, 0.0), (0.0, 0.0, 0.0), (0.0, 0.0, 0.0), (0.0, 0.0, 0.0), (0.0, 0.0, 0.0), (0.0, 0.0, 0.0), (0.0, 0.0, 0.0), (0.0, 0.0, 0.0), (0.0, 0.0, 0.0), (0.0, 0.0, 0.0), (0.0, 0.0, 0.0), (0.0, 0.0, 0.0), (0.0, 0.0, 0.0), (0.0, 0.0, 0.0), (0.0, 0.0, 0.0), (0.0, 0.0, 0.0), (0.0, 0.0, 0.0), (0.0, 0.0, 0.0), (0.0, 0.0, 0.0), (0.0, 0.0, 0.0), (0.0, 0.0, 0.0), (0.0, 0.0, 0.0), (0.0, 0.0, 0.0), (0.0, 0.0, 0.0), (0.0, 0.0, 0.0), (0.0, 0.0, 0.0), (0.0, 0.0, 0.0), (0.0, 0.0, 0.0), (0.0, 0.0, 0.0), (0.0, 0.0, 0.0), (0.0, 0.0, 0.0), (0.0, 0.0, 0.0), (0.0, 0.0, 0.0), (0.0, 0.0, 0.0), (0.0, 0.0, 0.0), (0.0, 0.0, 0.0), (0.0, 0.0, 0.0), (0.0, 0.0, 0.0), (0.0, 0.0, 0.0), (0.0, 0.0, 0.0), (0.0, 0.0, 0.0), (0.0, 0.0, 0.0), (0.0, 0.0, 0.0), (0.0, 0.0, 0.0), (0.0, 0.0, 0.0), (0.0, 0.0, 0.0), (0.0, 0.0, 0.0), (0.0, 0.0, 0.0), (0.0, 0.0, 0.0), (0.0, 0.0, 0.0), (0.0, 0.0, 0.0), (0.0, 0.0, 0.0), (0.0, 0.0, 0.0), (0.0, 0.0, 0.0), (0.0, 0.0, 0.0), (0.0, 0.0, 0.0), (0.0, 0.0, 0.0), (0.0, 0.0, 0.0), (0.0, 0.0, 0.0), (0.0, 0.0, 0.0), (0.0, 0.0, 0.0), (0.0, 0.0, 0.0), (0.0, 0.0, 0.0), (0.0, 0.0, 0.0), (0.0, 0.0, 0.0), (0.0, 0.0, 0.0), (0.0, 0.0, 0.0), (0.0, 0.0, 0.0), (0.0, 0.0, 0.0), (0.0, 0.0, 0.0), (0.0, 0.0, 0.0), (0.0, 0.0, 0.0), (0.0, 0.0, 0.0), (0.0, 0.0, 0.0), (0.0, 0.0, 0.0), (0.0, 0.0, 0.0), (0.0, 0.0, 0.0), (0.0, 0.0, 0.0), (0.0, 0.0, 0.0), (0.0, 0.0, 0.0), (0.0, 0.0, 0.0), (0.0, 0.0, 0.0), (0.0, 0.0, 0.0), (0.0, 0.0, 0.0), (0.0, 0.0, 0.0), (0.0, 0.0, 0.0), (0.0, 0.0, 0.0), (0.0, 0.0, 0.0), (0.0, 0.0, 0.0), (0.0, 0.0, 0.0), (0.0, 0.0, 0.0), (0.0, 0.0, 0.0), (0.0, 0.0, 0.0), (0.0, 0.0, 0.0), (0.0, 0.0, 0.0), (0.0, 0.0, 0.0), (0.0, 0.0, 0.0), (0.0, 0.0, 0.0), (0.0, 0.0, 0.0), (0.0, 0.0, 0.0), (0.0, 0.0, 0.0), (0.0, 0.0, 0.0), (0.0, 0.0, 0.0), (0.0, 0.0, 0.0), (0.0, 0.0, 0.0), (0.0, 0.0, 0.0), (0.0, 0.0, 0.0), (0.0, 0.0, 0.0), (0.0, 0.0, 0.0), (0.0, 0.0, 0.0), (0.0, 0.0, 0.0), (0.0, 0.0, 0.0), (0.0, 0.0, 0.0), (0.0, 0.0, 0.0), (0.0, 0.0, 0.0), (0.0, 0.0, 0.0), (0.0, 0.0, 0.0), (0.0, 0.0, 0.0), (0.0, 0.0, 0.0), (0.0, 0.0, 0.0), (0.0, 0.0, 0.0), (0.0, 0.0, 0.0), (0.0, 0.0, 0.0), (0.0, 0.0, 0.0), (0.0, 0.0, 0.0), (0.0, 0.0, 0.0), (0.0, 0.0, 0.0), (0.0, 0.0, 0.0), (0.0, 0.0, 0.0), (0.0, 0.0, 0.0), (0.0, 0.0, 0.0), (0.0, 0.0, 0.0), (0.0, 0.0, 0.0), (0.0, 0.0, 0.0), (0.0, 0.0, 0.0), (0.0, 0.0, 0.0), (0.0, 0.0, 0.0), (0.0, 0.0, 0.0), (0.0, 0.0, 0.0), (0.0, 0.0, 0.0), (0.0, 0.0, 0.0), (0.0, 0.0, 0.0), (0.0, 0.0, 0.0), (0.0, 0.0, 0.0), (0.0, 0.0, 0.0), (0.0, 0.0, 0.0), (0.0, 0.0, 0.0), (0.0, 0.0, 0.0), (0.0, 0.0, 0.0), (0.0, 0.0, 0.0), (0.0, 0.0, 0.0), (0.0, 0.0, 0.0), (0.0, 0.0, 0.0), (0.0, 0.0, 0.0), (0.0, 0.0, 0.0), (0.0, 0.0, 0.0), (0.0, 0.0, 0.0), (0.0, 0.0, 0.0), (0.0, 0.0, 0.0), (0.0, 0.0, 0.0), (0.0, 0.0, 0.0), (0.0, 0.0, 0.0), (0.0, 0.0, 0.0), (0.0, 0.0, 0.0), (0.0, 0.0, 0.0), (0.0, 0.0, 0.0), (0.0, 0.0, 0.0), (0.0, 0.0, 0.0), (0.0, 0.0, 0.0), (0.0, 0.0, 0.0), (0.0, 0.0, 0.0), (0.0, 0.0, 0.0), (0.0, 0.0, 0.0), (0.0, 0.0, 0.0), (0.0, 0.0, 0.0), (0.0, 0.0, 0.0), (0.0, 0.0, 0.0), (0.0, 0.0, 0.0), (0.0, 0.0, 0.0), (0.0, 0.0, 0.0), (0.0, 0.0, 0.0), (0.0, 0.0, 0.0), (0.0, 0.0, 0.0), (0.0, 0.0, 0.0), (0.0, 0.0, 0.0), (0.0, 0.0, 0.0), (0.0, 0.0, 0.0), (0.0, 0.0, 0.0), (0.0, 0.0, 0.0), (0.0, 0.0, 0.0), (0.0, 0.0, 0.0), (0.0, 0.0, 0.0), (0.0, 0.0, 0.0), (0.0, 0.0, 0.0), (0.0, 0.0, 0.0), (0.0, 0.0, 0.0), (0.0, 0.0, 0.0), (0.0, 0.0, 0.0), (0.0, 0.0, 0.0), (0.0, 0.0, 0.0), (0.0, 0.0, 0.0), (0.0, 0.0, 0.0), (0.0, 0.0, 0.0), (0.0, 0.0, 0.0), (0.0, 0.0, 0.0), (0.0, 0.0, 0.0), (0.0, 0.0, 0.0), (0.0, 0.0, 0.0), (0.0, 0.0, 0.0), (0.0, 0.0, 0.0), (0.0, 0.0, 0.0), (0.0, 0.0, 0.0), (0.0, 0.0, 0.0), (0.0, 0.0, 0.0), (0.0, 0.0, 0.0), (0.0, 0.0, 0.0), (0.0, 0.0, 0.0), (0.0, 0.0, 0.0), (0.0, 0.0, 0.0), (0.0, 0.0, 0.0), (0.0, 0.0, 0.0), (0.0, 0.0, 0.0), (0.0, 0.0, 0.0), (0.0, 0.0, 0.0), (0.0, 0.0, 0.0), (0.0, 0.0, 0.0), (0.0, 0.0, 0.0), (0.0, 0.0, 0.0), (0.0, 0.0, 0.0), (0.0, 0.0, 0.0), (0.0, 0.0, 0.0), (0.0, 0.0, 0.0), (0.0, 0.0, 0.0), (0.0, 0.0, 0.0), (0.0, 0.0, 0.0), (0.0, 0.0, 0.0), (0.0, 0.0, 0.0), (0.0, 0.0, 0.0), (0.0, 0.0, 0.0), (0.0, 0.0, 0.0), (0.0, 0.0, 0.0), (0.0, 0.0, 0.0), (0.0, 0.0, 0.0), (0.0, 0.0, 0.0), (0.0, 0.0, 0.0), (0.0, 0.0, 0.0), (0.0, 0.0, 0.0), (0.0, 0.0, 0.0), (0.0, 0.0, 0.0), (0.0, 0.0, 0.0), (0.0, 0.0, 0.0), (0.0, 0.0, 0.0), (0.0, 0.0, 0.0), (0.0, 0.0, 0.0), (0.0, 0.0, 0.0), (0.0, 0.0, 0.0), (0.0, 0.0, 0.0), (0.0, 0.0, 0.0), (0.0, 0.0, 0.0), (0.0, 0.0, 0.0), (0.0, 0.0, 0.0), (0.0, 0.0, 0.0), (0.0, 0.0, 0.0), (0.0, 0.0, 0.0), (0.0, 0.0, 0.0), (0.0, 0.0, 0.0), (0.0, 0.0, 0.0), (0.0, 0.0, 0.0), (0.0, 0.0, 0.0), (0.0, 0.0, 0.0), (0.0, 0.0, 0.0), (0.0, 0.0, 0.0), (0.0, 0.0, 0.0), (0.0, 0.0, 0.0), (0.0, 0.0, 0.0), (0.0, 0.0, 0.0), (0.0, 0.0, 0.0), (0.0, 0.0, 0.0), (0.0, 0.0, 0.0), (0.0, 0.0, 0.0), (0.0, 0.0, 0.0), (0.0, 0.0, 0.0), (0.0, 0.0, 0.0), (0.0, 0.0, 0.0), (0.0, 0.0, 0.0), (0.0, 0.0, 0.0), (0.0, 0.0, 0.0), (0.0, 0.0, 0.0), (0.0, 0.0, 0.0), (0.0, 0.0, 0.0), (0.0, 0.0, 0.0), (0.0, 0.0, 0.0), (0.0, 0.0, 0.0), (0.0, 0.0, 0.0), (0.0, 0.0, 0.0), (0.0, 0.0, 0.0), (0.0, 0.0, 0.0), (0.0, 0.0, 0.0), (0.0, 0.0, 0.0), (0.0, 0.0, 0.0), (0.0, 0.0, 0.0), (0.0, 0.0, 0.0), (0.0, 0.0, 0.0), (0.0, 0.0, 0.0), (0.0, 0.0, 0.0), (0.0, 0.0, 0.0), (0.0, 0.0, 0.0), (0.0, 0.0, 0.0), (0.0, 0.0, 0.0), (0.0, 0.0, 0.0), (0.0, 0.0, 0.0), (0.0, 0.0, 0.0), (0.0, 0.0, 0.0), (0.0, 0.0, 0.0), (0.0, 0.0, 0.0), (0.0, 0.0, 0.0), (0.0, 0.0, 0.0), (0.0, 0.0, 0.0), (0.0, 0.0, 0.0), (0.0, 0.0, 0.0), (0.0, 0.0, 0.0), (0.0, 0.0, 0.0), (0.0, 0.0, 0.0), (0.0, 0.0, 0.0), (0.0, 0.0, 0.0), (0.0, 0.0, 0.0), (0.0, 0.0, 0.0), (0.0, 0.0, 0.0), (0.0, 0.0, 0.0), (0.0, 0.0, 0.0), (0.0, 0.0, 0.0), (0.0, 0.0, 0.0), (0.0, 0.0, 0.0), (0.0, 0.0, 0.0), (0.0, 0.0, 0.0), (0.0, 0.0, 0.0), (0.0, 0.0, 0.0), (0.0, 0.0, 0.0), (0.0, 0.0, 0.0), (0.0, 0.0, 0.0), (0.0, 0.0, 0.0), (0.0, 0.0, 0.0), (0.0, 0.0, 0.0), (0.0, 0.0, 0.0), (0.0, 0.0, 0.0), (0.0, 0.0, 0.0), (0.0, 0.0, 0.0), (0.0, 0.0, 0.0), (0.0, 0.0, 0.0), (0.0, 0.0, 0.0), (0.0, 0.0, 0.0), (0.0, 0.0, 0.0), (0.0, 0.0, 0.0), (0.0, 0.0, 0.0), (0.0, 0.0, 0.0), (0.0, 0.0, 0.0), (0.0, 0.0, 0.0), (0.0, 0.0, 0.0), (0.0, 0.0, 0.0), (0.0, 0.0, 0.0), (0.0, 0.0, 0.0), (0.0, 0.0, 0.0), (0.0, 0.0, 0.0), (0.0, 0.0, 0.0), (0.0, 0.0, 0.0), (0.0, 0.0, 0.0), (0.0, 0.0, 0.0), (0.0, 0.0, 0.0), (0.0, 0.0, 0.0), (0.0, 0.0, 0.0), (0.0, 0.0, 0.0), (0.0, 0.0, 0.0), (0.0, 0.0, 0.0), (0.0, 0.0, 0.0), (0.0, 0.0, 0.0), (0.0, 0.0, 0.0), (0.0, 0.0, 0.0), (0.0, 0.0, 0.0), (0.0, 0.0, 0.0), (0.0, 0.0, 0.0), (0.0, 0.0, 0.0), (0.0, 0.0, 0.0), (0.0, 0.0, 0.0), (0.0, 0.0, 0.0), (0.0, 0.0, 0.0), (0.0, 0.0, 0.0), (0.0, 0.0, 0.0), (0.0, 0.0, 0.0), (0.0, 0.0, 0.0), (0.0, 0.0, 0.0), (0.0, 0.0, 0.0), (0.0, 0.0, 0.0), (0.0, 0.0, 0.0), (0.0, 0.0, 0.0), (0.0, 0.0, 0.0), (0.0, 0.0, 0.0), (0.0, 0.0, 0.0), (0.0, 0.0, 0.0), (0.0, 0.0, 0.0), (0.0, 0.0, 0.0), (0.0, 0.0, 0.0), (0.0, 0.0, 0.0), (0.0, 0.0, 0.0), (0.0, 0.0, 0.0), (0.0, 0.0, 0.0), (0.0, 0.0, 0.0), (0.0, 0.0, 0.0), (0.0, 0.0, 0.0), (0.0, 0.0, 0.0), (0.0, 0.0, 0.0), (0.0, 0.0, 0.0), (0.0, 0.0, 0.0), (0.0, 0.0, 0.0), (0.0, 0.0, 0.0), (0.0, 0.0, 0.0), (0.0, 0.0, 0.0), (0.0, 0.0, 0.0), (0.0, 0.0, 0.0), (0.0, 0.0, 0.0), (0.0, 0.0, 0.0), (0.0, 0.0, 0.0), (0.0, 0.0, 0.0), (0.0, 0.0, 0.0), (0.0, 0.0, 0.0), (0.0, 0.0, 0.0), (0.0, 0.0, 0.0), (0.0, 0.0, 0.0), (0.0, 0.0, 0.0), (0.0, 0.0, 0.0), (0.0, 0.0, 0.0), (0.0, 0.0, 0.0), (0.0, 0.0, 0.0), (0.0, 0.0, 0.0), (0.0, 0.0, 0.0), (0.0, 0.0, 0.0), (0.0, 0.0, 0.0), (0.0, 0.0, 0.0), (0.0, 0.0, 0.0), (0.0, 0.0, 0.0), (0.0, 0.0, 0.0), (0.0, 0.0, 0.0), (0.0, 0.0, 0.0), (0.0, 0.0, 0.0), (0.0, 0.0, 0.0), (0.0, 0.0, 0.0), (0.0, 0.0, 0.0), (0.0, 0.0, 0.0), (0.0, 0.0, 0.0), (0.0, 0.0, 0.0), (0.0, 0.0, 0.0), (0.0, 0.0, 0.0), (0.0, 0.0, 0.0), (0.0, 0.0, 0.0), (0.0, 0.0, 0.0), (0.0, 0.0, 0.0), (0.0, 0.0, 0.0), (0.0, 0.0, 0.0), (0.0, 0.0, 0.0), (0.0, 0.0, 0.0), (0.0, 0.0, 0.0), (0.0, 0.0, 0.0), (0.0, 0.0, 0.0), (0.0, 0.0, 0.0), (0.0, 0.0, 0.0), (0.0, 0.0, 0.0), (0.0, 0.0, 0.0), (0.0, 0.0, 0.0), (0.0, 0.0, 0.0), (0.0, 0.0, 0.0), (0.0, 0.0, 0.0), (0.0, 0.0, 0.0), (0.0, 0.0, 0.0), (0.0, 0.0, 0.0), (0.0, 0.0, 0.0), (0.0, 0.0, 0.0), (0.0, 0.0, 0.0), (0.0, 0.0, 0.0), (0.0, 0.0, 0.0), (0.0, 0.0, 0.0), (0.0, 0.0, 0.0), (0.0, 0.0, 0.0), (0.0, 0.0, 0.0), (0.0, 0.0, 0.0), (0.0, 0.0, 0.0), (0.0, 0.0, 0.0), (0.0, 0.0, 0.0), (0.0, 0.0, 0.0), (0.0, 0.0, 0.0), (0.0, 0.0, 0.0), (0.0, 0.0, 0.0), (0.0, 0.0, 0.0), (0.0, 0.0, 0.0), (0.0, 0.0, 0.0), (0.0, 0.0, 0.0), (0.0, 0.0, 0.0), (0.0, 0.0, 0.0), (0.0, 0.0, 0.0), (0.0, 0.0, 0.0), (0.0, 0.0, 0.0), (0.0, 0.0, 0.0), (0.0, 0.0, 0.0), (0.0, 0.0, 0.0), (0.0, 0.0, 0.0), (0.0, 0.0, 0.0), (0.0, 0.0, 0.0), (0.0, 0.0, 0.0), (0.0, 0.0, 0.0), (0.0, 0.0, 0.0), (0.0, 0.0, 0.0), (0.0, 0.0, 0.0), (0.0, 0.0, 0.0), (0.0, 0.0, 0.0), (0.0, 0.0, 0.0), (0.0, 0.0, 0.0), (0.0, 0.0, 0.0), (0.0, 0.0, 0.0), (0.0, 0.0, 0.0), (0.0, 0.0, 0.0), (0.0, 0.0, 0.0), (0.0, 0.0, 0.0), (0.0, 0.0, 0.0), (0.0, 0.0, 0.0), (0.0, 0.0, 0.0), (0.0, 0.0, 0.0), (0.0, 0.0, 0.0), (0.0, 0.0, 0.0), (0.0, 0.0, 0.0), (0.0, 0.0, 0.0), (0.0, 0.0, 0.0), (0.0, 0.0, 0.0), (0.0, 0.0, 0.0), (0.0, 0.0, 0.0), (0.0, 0.0, 0.0), (0.0, 0.0, 0.0), (0.0, 0.0, 0.0), (0.0, 0.0, 0.0), (0.0, 0.0, 0.0), (0.0, 0.0, 0.0), (0.0, 0.0, 0.0), (0.0, 0.0, 0.0), (0.0, 0.0, 0.0), (0.0, 0.0, 0.0), (0.0, 0.0, 0.0), (0.0, 0.0, 0.0), (0.0, 0.0, 0.0), (0.0, 0.0, 0.0), (0.0, 0.0, 0.0), (0.0, 0.0, 0.0), (0.0, 0.0, 0.0), (0.0, 0.0, 0.0), (0.0, 0.0, 0.0), (0.0, 0.0, 0.0), (0.0, 0.0, 0.0), (0.0, 0.0, 0.0), (0.0, 0.0, 0.0), (0.0, 0.0, 0.0), (0.0, 0.0, 0.0), (0.0, 0.0, 0.0), (0.0, 0.0, 0.0), (0.0, 0.0, 0.0), (0.0, 0.0, 0.0), (0.0, 0.0, 0.0), (0.0, 0.0, 0.0), (0.0, 0.0, 0.0), (0.0, 0.0, 0.0), (0.0, 0.0, 0.0), (0.0, 0.0, 0.0), (0.0, 0.0, 0.0), (0.0, 0.0, 0.0), (0.0, 0.0, 0.0), (0.0, 0.0, 0.0), (0.0, 0.0, 0.0), (0.0, 0.0, 0.0), (0.0, 0.0, 0.0), (0.0, 0.0, 0.0), (0.0, 0.0, 0.0), (0.0, 0.0, 0.0), (0.0, 0.0, 0.0), (0.0, 0.0, 0.0), (0.0, 0.0, 0.0), (0.0, 0.0, 0.0), (0.0, 0.0, 0.0), (0.0, 0.0, 0.0), (0.0, 0.0, 0.0), (0.0, 0.0, 0.0), (0.0, 0.0, 0.0), (0.0, 0.0, 0.0), (0.0, 0.0, 0.0), (0.0, 0.0, 0.0), (0.0, 0.0, 0.0), (0.0, 0.0, 0.0), (0.0, 0.0, 0.0), (0.0, 0.0, 0.0), (0.0, 0.0, 0.0), (0.0, 0.0, 0.0), (0.0, 0.0, 0.0), (0.0, 0.0, 0.0), (0.0, 0.0, 0.0), (0.0, 0.0, 0.0), (0.0, 0.0, 0.0), (0.0, 0.0, 0.0), (0.0, 0.0, 0.0), (0.0, 0.0, 0.0), (0.0, 0.0, 0.0), (0.0, 0.0, 0.0), (0.0, 0.0, 0.0), (0.0, 0.0, 0.0), (0.0, 0.0, 0.0), (0.0, 0.0, 0.0), (0.0, 0.0, 0.0), (0.0, 0.0, 0.0), (0.0, 0.0, 0.0), (0.0, 0.0, 0.0), (0.0, 0.0, 0.0), (0.0, 0.0, 0.0), (0.0, 0.0, 0.0), (0.0, 0.0, 0.0), (0.0, 0.0, 0.0), (0.0, 0.0, 0.0), (0.0, 0.0, 0.0), (0.0, 0.0, 0.0), (0.0, 0.0, 0.0), (0.0, 0.0, 0.0), (0.0, 0.0, 0.0), (0.0, 0.0, 0.0), (0.0, 0.0, 0.0), (0.0, 0.0, 0.0), (0.0, 0.0, 0.0), (0.0, 0.0, 0.0), (0.0, 0.0, 0.0), (0.0, 0.0, 0.0), (0.0, 0.0, 0.0), (0.0, 0.0, 0.0), (0.0, 0.0, 0.0), (0.0, 0.0, 0.0), (0.0, 0.0, 0.0), (0.0, 0.0, 0.0), (0.0, 0.0, 0.0), (0.0, 0.0, 0.0), (0.0, 0.0, 0.0), (0.0, 0.0, 0.0), (0.0, 0.0, 0.0), (0.0, 0.0, 0.0), (0.0, 0.0, 0.0), (0.0, 0.0, 0.0), (0.0, 0.0, 0.0), (0.0, 0.0, 0.0), (0.0, 0.0, 0.0), (0.0, 0.0, 0.0), (0.0, 0.0, 0.0), (0.0, 0.0, 0.0), (0.0, 0.0, 0.0), (0.0, 0.0, 0.0), (0.0, 0.0, 0.0), (0.0, 0.0, 0.0), (0.0, 0.0, 0.0), (0.0, 0.0, 0.0), (0.0, 0.0, 0.0), (0.0, 0.0, 0.0), (0.0, 0.0, 0.0), (0.0, 0.0, 0.0), (0.0, 0.0, 0.0), (0.0, 0.0, 0.0), (0.0, 0.0, 0.0), (0.0, 0.0, 0.0), (0.0, 0.0, 0.0), (0.0, 0.0, 0.0), (0.0, 0.0, 0.0), (0.0, 0.0, 0.0), (0.0, 0.0, 0.0), (0.0, 0.0, 0.0), (0.0, 0.0, 0.0), (0.0, 0.0, 0.0), (0.0, 0.0, 0.0), (0.0, 0.0, 0.0), (0.0, 0.0, 0.0), (0.0, 0.0, 0.0), (0.0, 0.0, 0.0), (0.0, 0.0, 0.0), (0.0, 0.0, 0.0), (0.0, 0.0, 0.0), (0.0, 0.0, 0.0), (0.0, 0.0, 0.0), (0.0, 0.0, 0.0), (0.0, 0.0, 0.0), (0.0, 0.0, 0.0), (0.0, 0.0, 0.0), (0.0, 0.0, 0.0), (0.0, 0.0, 0.0), (0.0, 0.0, 0.0), (0.0, 0.0, 0.0), (0.0, 0.0, 0.0), (0.0, 0.0, 0.0), (0.0, 0.0, 0.0), (0.0, 0.0, 0.0), (0.0, 0.0, 0.0), (0.0, 0.0, 0.0), (0.0, 0.0, 0.0), (0.0, 0.0, 0.0), (0.0, 0.0, 0.0), (0.0, 0.0, 0.0), (0.0, 0.0, 0.0), (0.0, 0.0, 0.0), (0.0, 0.0, 0.0), (0.0, 0.0, 0.0), (0.0, 0.0, 0.0), (0.0, 0.0, 0.0), (0.0, 0.0, 0.0), (0.0, 0.0, 0.0), (0.0, 0.0, 0.0), (0.0, 0.0, 0.0), (0.0, 0.0, 0.0), (0.0, 0.0, 0.0), (0.0, 0.0, 0.0), (0.0, 0.0, 0.0), (0.0, 0.0, 0.0), (0.0, 0.0, 0.0), (0.0, 0.0, 0.0), (0.0, 0.0, 0.0), (0.0, 0.0, 0.0), (0.0, 0.0, 0.0), (0.0, 0.0, 0.0), (0.0, 0.0, 0.0), (0.0, 0.0, 0.0), (0.0, 0.0, 0.0), (0.0, 0.0, 0.0), (0.0, 0.0, 0.0), (0.0, 0.0, 0.0), (0.0, 0.0, 0.0), (0.0, 0.0, 0.0), (0.0, 0.0, 0.0), (0.0, 0.0, 0.0), (0.0, 0.0, 0.0), (0.0, 0.0, 0.0), (0.0, 0.0, 0.0), (0.0, 0.0, 0.0), (0.0, 0.0, 0.0), (0.0, 0.0, 0.0), (0.0, 0.0, 0.0), (0.0, 0.0, 0.0), (0.0, 0.0, 0.0), (0.0, 0.0, 0.0), (0.0, 0.0, 0.0), (0.0, 0.0, 0.0), (0.0, 0.0, 0.0), (0.0, 0.0, 0.0), (0.0, 0.0, 0.0), (0.0, 0.0, 0.0), (0.0, 0.0, 0.0), (0.0, 0.0, 0.0), (0.0, 0.0, 0.0), (0.0, 0.0, 0.0), (0.0, 0.0, 0.0), (0.0, 0.0, 0.0), (0.0, 0.0, 0.0), (0.0, 0.0, 0.0), (0.0, 0.0, 0.0), (0.0, 0.0, 0.0), (0.0, 0.0, 0.0), (0.0, 0.0, 0.0), (0.0, 0.0, 0.0), (0.0, 0.0, 0.0), (0.0, 0.0, 0.0), (0.0, 0.0, 0.0), (0.0, 0.0, 0.0), (0.0, 0.0, 0.0), (0.0, 0.0, 0.0), (0.0, 0.0, 0.0), (0.0, 0.0, 0.0), (0.0, 0.0, 0.0), (0.0, 0.0, 0.0), (0.0, 0.0, 0.0), (0.0, 0.0, 0.0), (0.0, 0.0, 0.0), (0.0, 0.0, 0.0), (0.0, 0.0, 0.0), (0.0, 0.0, 0.0), (0.0, 0.0, 0.0), (0.0, 0.0, 0.0), (0.0, 0.0, 0.0), (0.0, 0.0, 0.0), (0.0, 0.0, 0.0), (0.0, 0.0, 0.0), (0.0, 0.0, 0.0), (0.0, 0.0, 0.0), (0.0, 0.0, 0.0), (0.0, 0.0, 0.0), (0.0, 0.0, 0.0), (0.0, 0.0, 0.0), (0.0, 0.0, 0.0), (0.0, 0.0, 0.0), (0.0, 0.0, 0.0), (0.0, 0.0, 0.0), (0.0, 0.0, 0.0), (0.0, 0.0, 0.0), (0.0, 0.0, 0.0), (0.0, 0.0, 0.0), (0.0, 0.0, 0.0), (0.0, 0.0, 0.0), (0.0, 0.0, 0.0), (0.0, 0.0, 0.0), (0.0, 0.0, 0.0), (0.0, 0.0, 0.0), (0.0, 0.0, 0.0), (0.0, 0.0, 0.0), (0.0, 0.0, 0.0), (0.0, 0.0, 0.0), (0.0, 0.0, 0.0), (0.0, 0.0, 0.0), (0.0, 0.0, 0.0), (0.0, 0.0, 0.0), (0.0, 0.0, 0.0), (0.0, 0.0, 0.0), (0.0, 0.0, 0.0), (0.0, 0.0, 0.0), (0.0, 0.0, 0.0), (0.0, 0.0, 0.0), (0.0, 0.0, 0.0), (0.0, 0.0, 0.0), (0.0, 0.0, 0.0), (0.0, 0.0, 0.0), (0.0, 0.0, 0.0), (0.0, 0.0, 0.0), (0.0, 0.0, 0.0), (0.0, 0.0, 0.0), (0.0, 0.0, 0.0), (0.0, 0.0, 0.0), (0.0, 0.0, 0.0), (0.0, 0.0, 0.0), (0.0, 0.0, 0.0), (0.0, 0.0, 0.0), (0.0, 0.0, 0.0), (0.0, 0.0, 0.0), (0.0, 0.0, 0.0), (0.0, 0.0, 0.0), (0.0, 0.0, 0.0), (0.0, 0.0, 0.0), (0.0, 0.0, 0.0), (0.0, 0.0, 0.0), (0.0, 0.0, 0.0), (0.0, 0.0, 0.0), (0.0, 0.0, 0.0), (0.0, 0.0, 0.0), (0.0, 0.0, 0.0), (0.0, 0.0, 0.0), (0.0, 0.0, 0.0), (0.0, 0.0, 0.0), (0.0, 0.0, 0.0), (0.0, 0.0, 0.0), (0.0, 0.0, 0.0), (0.0, 0.0, 0.0), (0.0, 0.0, 0.0), (0.0, 0.0, 0.0), (0.0, 0.0, 0.0), (0.0, 0.0, 0.0), (0.0, 0.0, 0.0), (0.0, 0.0, 0.0), (0.0, 0.0, 0.0), (0.0, 0.0, 0.0), (0.0, 0.0, 0.0), (0.0, 0.0, 0.0), (0.0, 0.0, 0.0), (0.0, 0.0, 0.0), (0.0, 0.0, 0.0), (0.0, 0.0, 0.0), (0.0, 0.0, 0.0), (0.0, 0.0, 0.0), (0.0, 0.0, 0.0), (0.0, 0.0, 0.0), (0.0, 0.0, 0.0), (0.0, 0.0, 0.0), (0.0, 0.0, 0.0)], [], [])
me_world_005.materials.append(mat_yearfont)
me_world_005.update()
me_cylinder = bpy.data.meshes.new('Cylinder')
me_cylinder.from_pydata([(0.0, 1.0, -1.0), (0.0, 1.0, 1.0), (0.1951, 0.9808, -1.0), (0.1951, 0.9808, 1.0), (0.3827, 0.9239, -1.0), (0.3827, 0.9239, 1.0), (0.5556, 0.8315, -1.0), (0.5556, 0.8315, 1.0), (0.7071, 0.7071, -1.0), (0.7071, 0.7071, 1.0), (0.8315, 0.5556, -1.0), (0.8315, 0.5556, 1.0), (0.9239, 0.3827, -1.0), (0.9239, 0.3827, 1.0), (0.9808, 0.1951, -1.0), (0.9808, 0.1951, 1.0), (1.0, 0.0, -1.0), (1.0, 0.0, 1.0), (0.9808, -0.1951, -1.0), (0.9808, -0.1951, 1.0), (0.9239, -0.3827, -1.0), (0.9239, -0.3827, 1.0), (0.8315, -0.5556, -1.0), (0.8315, -0.5556, 1.0), (0.7071, -0.7071, -1.0), (0.7071, -0.7071, 1.0), (0.5556, -0.8315, -1.0), (0.5556, -0.8315, 1.0), (0.3827, -0.9239, -1.0), (0.3827, -0.9239, 1.0), (0.1951, -0.9808, -1.0), (0.1951, -0.9808, 1.0), (0.0, -1.0, -1.0), (0.0, -1.0, 1.0), (-0.1951, -0.9808, -1.0), (-0.1951, -0.9808, 1.0), (-0.3827, -0.9239, -1.0), (-0.3827, -0.9239, 1.0), (-0.5556, -0.8315, -1.0), (-0.5556, -0.8315, 1.0), (-0.7071, -0.7071, -1.0), (-0.7071, -0.7071, 1.0), (-0.8315, -0.5556, -1.0), (-0.8315, -0.5556, 1.0), (-0.9239, -0.3827, -1.0), (-0.9239, -0.3827, 1.0), (-0.9808, -0.1951, -1.0), (-0.9808, -0.1951, 1.0), (-1.0, 0.0, -1.0), (-1.0, 0.0, 1.0), (-0.9808, 0.1951, -1.0), (-0.9808, 0.1951, 1.0), (-0.9239, 0.3827, -1.0), (-0.9239, 0.3827, 1.0), (-0.8315, 0.5556, -1.0), (-0.8315, 0.5556, 1.0), (-0.7071, 0.7071, -1.0), (-0.7071, 0.7071, 1.0), (-0.5556, 0.8315, -1.0), (-0.5556, 0.8315, 1.0), (-0.3827, 0.9239, -1.0), (-0.3827, 0.9239, 1.0), (-0.1951, 0.9808, -1.0), (-0.1951, 0.9808, 1.0)], [], [(0, 1, 3, 2), (2, 3, 5, 4), (4, 5, 7, 6), (6, 7, 9, 8), (8, 9, 11, 10), (10, 11, 13, 12), (12, 13, 15, 14), (14, 15, 17, 16), (16, 17, 19, 18), (18, 19, 21, 20), (20, 21, 23, 22), (22, 23, 25, 24), (24, 25, 27, 26), (26, 27, 29, 28), (28, 29, 31, 30), (30, 31, 33, 32), (32, 33, 35, 34), (34, 35, 37, 36), (36, 37, 39, 38), (38, 39, 41, 40), (40, 41, 43, 42), (42, 43, 45, 44), (44, 45, 47, 46), (46, 47, 49, 48), (48, 49, 51, 50), (50, 51, 53, 52), (52, 53, 55, 54), (54, 55, 57, 56), (56, 57, 59, 58), (58, 59, 61, 60), (3, 1, 63, 61, 59, 57, 55, 53, 51, 49, 47, 45, 43, 41, 39, 37, 35, 33, 31, 29, 27, 25, 23, 21, 19, 17, 15, 13, 11, 9, 7, 5), (60, 61, 63, 62), (62, 63, 1, 0), (0, 2, 4, 6, 8, 10, 12, 14, 16, 18, 20, 22, 24, 26, 28, 30, 32, 34, 36, 38, 40, 42, 44, 46, 48, 50, 52, 54, 56, 58, 60, 62)])
_uv = me_cylinder.uv_layers.new(name='UVMap')
_uv.uv.foreach_set('vector', [1.0, 0.5, 1.0, 1.0, 0.9688, 1.0, 0.9688, 0.5, 0.9688, 0.5, 0.9688, 1.0, 0.9375, 1.0, 0.9375, 0.5, 0.9375, 0.5, 0.9375, 1.0, 0.9062, 1.0, 0.9062, 0.5, 0.9062, 0.5, 0.9062, 1.0, 0.875, 1.0, 0.875, 0.5, 0.875, 0.5, 0.875, 1.0, 0.8438, 1.0, 0.8438, 0.5, 0.8438, 0.5, 0.8438, 1.0, 0.8125, 1.0, 0.8125, 0.5, 0.8125, 0.5, 0.8125, 1.0, 0.7812, 1.0, 0.7812, 0.5, 0.7812, 0.5, 0.7812, 1.0, 0.75, 1.0, 0.75, 0.5, 0.75, 0.5, 0.75, 1.0, 0.7188, 1.0, 0.7188, 0.5, 0.7188, 0.5, 0.7188, 1.0, 0.6875, 1.0, 0.6875, 0.5, 0.6875, 0.5, 0.6875, 1.0, 0.6562, 1.0, 0.6562, 0.5, 0.6562, 0.5, 0.6562, 1.0, 0.625, 1.0, 0.625, 0.5, 0.625, 0.5, 0.625, 1.0, 0.5938, 1.0, 0.5938, 0.5, 0.5938, 0.5, 0.5938, 1.0, 0.5625, 1.0, 0.5625, 0.5, 0.5625, 0.5, 0.5625, 1.0, 0.5312, 1.0, 0.5312, 0.5, 0.5312, 0.5, 0.5312, 1.0, 0.5, 1.0, 0.5, 0.5, 0.5, 0.5, 0.5, 1.0, 0.4688, 1.0, 0.4688, 0.5, 0.4688, 0.5, 0.4688, 1.0, 0.4375, 1.0, 0.4375, 0.5, 0.4375, 0.5, 0.4375, 1.0, 0.4062, 1.0, 0.4062, 0.5, 0.4062, 0.5, 0.4062, 1.0, 0.375, 1.0, 0.375, 0.5, 0.375, 0.5, 0.375, 1.0, 0.3438, 1.0, 0.3438, 0.5, 0.3438, 0.5, 0.3438, 1.0, 0.3125, 1.0, 0.3125, 0.5, 0.3125, 0.5, 0.3125, 1.0, 0.2812, 1.0, 0.2812, 0.5, 0.2812, 0.5, 0.2812, 1.0, 0.25, 1.0, 0.25, 0.5, 0.25, 0.5, 0.25, 1.0, 0.2188, 1.0, 0.2188, 0.5, 0.2188, 0.5, 0.2188, 1.0, 0.1875, 1.0, 0.1875, 0.5, 0.1875, 0.5, 0.1875, 1.0, 0.1562, 1.0, 0.1562, 0.5, 0.1562, 0.5, 0.1562, 1.0, 0.125, 1.0, 0.125, 0.5, 0.125, 0.5, 0.125, 1.0, 0.09375, 1.0, 0.09375, 0.5, 0.09375, 0.5, 0.09375, 1.0, 0.0625, 1.0, 0.0625, 0.5, 0.2968, 0.4854, 0.25, 0.49, 0.2032, 0.4854, 0.1582, 0.4717, 0.1167, 0.4496, 0.08029, 0.4197, 0.05045, 0.3833, 0.02827, 0.3418, 0.01461, 0.2968, 0.01, 0.25, 0.01461, 0.2032, 0.02827, 0.1582, 0.05045, 0.1167, 0.08029, 0.08029, 0.1167, 0.05045, 0.1582, 0.02827, 0.2032, 0.01461, 0.25, 0.01, 0.2968, 0.01461, 0.3418, 0.02827, 0.3833, 0.05045, 0.4197, 0.08029, 0.4496, 0.1167, 0.4717, 0.1582, 0.4854, 0.2032, 0.49, 0.25, 0.4854, 0.2968, 0.4717, 0.3418, 0.4496, 0.3833, 0.4197, 0.4197, 0.3833, 0.4496, 0.3418, 0.4717, 0.0625, 0.5, 0.0625, 1.0, 0.03125, 1.0, 0.03125, 0.5, 0.03125, 0.5, 0.03125, 1.0, 0.0, 1.0, 0.0, 0.5, 0.75, 0.49, 0.7968, 0.4854, 0.8418, 0.4717, 0.8833, 0.4496, 0.9197, 0.4197, 0.9496, 0.3833, 0.9717, 0.3418, 0.9854, 0.2968, 0.99, 0.25, 0.9854, 0.2032, 0.9717, 0.1582, 0.9496, 0.1167, 0.9197, 0.08029, 0.8833, 0.05045, 0.8418, 0.02827, 0.7968, 0.01461, 0.75, 0.01, 0.7032, 0.01461, 0.6582, 0.02827, 0.6167, 0.05045, 0.5803, 0.08029, 0.5504, 0.1167, 0.5283, 0.1582, 0.5146, 0.2032, 0.51, 0.25, 0.5146, 0.2968, 0.5283, 0.3418, 0.5504, 0.3833, 0.5803, 0.4197, 0.6167, 0.4496, 0.6582, 0.4717, 0.7032, 0.4854])
me_cylinder.update()
me_plane = bpy.data.meshes.new('Plane')
me_plane.from_pydata([(-0.5, -0.5, 0.0), (0.5, -0.5, 0.0), (-0.5, 0.5, 0.0), (0.5, 0.5, 0.0)], [], [(0, 1, 3, 2)])
_uv = me_plane.uv_layers.new(name='UVMap')
_uv.uv.foreach_set('vector', [0.0, 0.0, 1.0, 0.0, 1.0, 1.0, 0.0, 1.0])
me_plane.materials.append(mat_earth)
me_plane.update()
me_star_002 = bpy.data.meshes.new('Star.002')
me_star_002.from_pydata([(0.0, 0.0, 0.19), (0.0, 0.0, -0.19), (0.5, 0.0, 0.03032), (0.5, 0.0, -0.03032), (0.809, 0.5878, 0.03032), (0.809, 0.5878, -0.03032), (0.1545, 0.4755, 0.03032), (0.1545, 0.4755, -0.03032), (-0.309, 0.9511, 0.03032), (-0.309, 0.9511, -0.03032), (-0.4045, 0.2939, 0.03032), (-0.4045, 0.2939, -0.03032), (-1.0, 8.742e-08, 0.03032), (-1.0, 8.742e-08, -0.03032), (-0.4045, -0.2939, 0.03032), (-0.4045, -0.2939, -0.03032), (-0.309, -0.9511, 0.03032), (-0.309, -0.9511, -0.03032), (0.1545, -0.4755, 0.03032), (0.1545, -0.4755, -0.03032), (0.809, -0.5878, 0.03032), (0.809, -0.5878, -0.03032)], [], [(2, 0, 20), (0, 2, 4), (0, 4, 6), (0, 6, 8), (0, 8, 10), (0, 10, 12), (0, 12, 14), (0, 14, 16), (0, 16, 18), (0, 18, 20), (3, 2, 20, 21), (2, 3, 5, 4), (4, 5, 7, 6), (6, 7, 9, 8), (8, 9, 11, 10), (10, 11, 13, 12), (12, 13, 15, 14), (14, 15, 17, 16), (16, 17, 19, 18), (18, 19, 21, 20), (1, 3, 21), (3, 1, 5), (5, 1, 7), (7, 1, 9), (9, 1, 11), (11, 1, 13), (13, 1, 15), (15, 1, 17), (17, 1, 19), (19, 1, 21)])
me_star_002.polygons.foreach_set('use_smooth', [True] * 30)
me_star_002.materials.append(mat_1gold)
me_star_002.update()
me_star_003 = bpy.data.meshes.new('Star.003')
me_star_003.from_pydata([(0.0, 0.0, 0.19), (0.0, 0.0, -0.19), (0.5, 0.0, 0.03032), (0.5, 0.0, -0.03032), (0.809, 0.5878, 0.03032), (0.809, 0.5878, -0.03032), (0.1545, 0.4755, 0.03032), (0.1545, 0.4755, -0.03032), (-0.309, 0.9511, 0.03032), (-0.309, 0.9511, -0.03032), (-0.4045, 0.2939, 0.03032), (-0.4045, 0.2939, -0.03032), (-1.0, 8.742e-08, 0.03032), (-1.0, 8.742e-08, -0.03032), (-0.4045, -0.2939, 0.03032), (-0.4045, -0.2939, -0.03032), (-0.309, -0.9511, 0.03032), (-0.309, -0.9511, -0.03032), (0.1545, -0.4755, 0.03032), (0.1545, -0.4755, -0.03032), (0.809, -0.5878, 0.03032), (0.809, -0.5878, -0.03032)], [], [(2, 0, 20), (0, 2, 4), (0, 4, 6), (0, 6, 8), (0, 8, 10), (0, 10, 12), (0, 12, 14), (0, 14, 16), (0, 16, 18), (0, 18, 20), (3, 2, 20, 21), (2, 3, 5, 4), (4, 5, 7, 6), (6, 7, 9, 8), (8, 9, 11, 10), (10, 11, 13, 12), (12, 13, 15, 14), (14, 15, 17, 16), (16, 17, 19, 18), (18, 19, 21, 20), (1, 3, 21), (3, 1, 5), (5, 1, 7), (7, 1, 9), (9, 1, 11), (11, 1, 13), (13, 1, 15), (15, 1, 17), (17, 1, 19), (19, 1, 21)])
me_star_003.polygons.foreach_set('use_smooth', [True] * 30)
me_star_003.materials.append(mat_2silver)
me_star_003.update()
me_star_004 = bpy.data.meshes.new('Star.004')
me_star_004.from_pydata([(0.0, 0.0, 0.19), (0.0, 0.0, -0.19), (0.5, 0.0, 0.03032), (0.5, 0.0, -0.03032), (0.809, 0.5878, 0.03032), (0.809, 0.5878, -0.03032), (0.1545, 0.4755, 0.03032), (0.1545, 0.4755, -0.03032), (-0.309, 0.9511, 0.03032), (-0.309, 0.9511, -0.03032), (-0.4045, 0.2939, 0.03032), (-0.4045, 0.2939, -0.03032), (-1.0, 8.742e-08, 0.03032), (-1.0, 8.742e-08, -0.03032), (-0.4045, -0.2939, 0.03032), (-0.4045, -0.2939, -0.03032), (-0.309, -0.9511, 0.03032), (-0.309, -0.9511, -0.03032), (0.1545, -0.4755, 0.03032), (0.1545, -0.4755, -0.03032), (0.809, -0.5878, 0.03032), (0.809, -0.5878, -0.03032)], [], [(2, 0, 20), (0, 2, 4), (0, 4, 6), (0, 6, 8), (0, 8, 10), (0, 10, 12), (0, 12, 14), (0, 14, 16), (0, 16, 18), (0, 18, 20), (3, 2, 20, 21), (2, 3, 5, 4), (4, 5, 7, 6), (6, 7, 9, 8), (8, 9, 11, 10), (10, 11, 13, 12), (12, 13, 15, 14), (14, 15, 17, 16), (16, 17, 19, 18), (18, 19, 21, 20), (1, 3, 21), (3, 1, 5), (5, 1, 7), (7, 1, 9), (9, 1, 11), (11, 1, 13), (13, 1, 15), (15, 1, 17), (17, 1, 19), (19, 1, 21)])
me_star_004.polygons.foreach_set('use_smooth', [True] * 30)
me_star_004.materials.append(mat_3bronce)
me_star_004.update()

# ---- curves / text
txt_annual_population_of_urban_agglomerations = bpy.data.curves.new('Annual Population of Urban Agglomerations', 'FONT')
txt_annual_population_of_urban_agglomerations.dimensions = '2D'
txt_annual_population_of_urban_agglomerations.body = 'Source: United Nations, Annual Population of Urban Agglomerations with 300,000 Inhabitants or More'
txt_annual_population_of_urban_agglomerations.materials.append(mat_material)
txt_curve = bpy.data.curves.new('Curve', 'FONT')
txt_curve.dimensions = '2D'
txt_curve.body = '1'
txt_curve.materials.append(mat_starfont)
txt_curve_001 = bpy.data.curves.new('Curve.001', 'FONT')
txt_curve_001.dimensions = '2D'
txt_curve_001.body = '2'
txt_curve_001.materials.append(mat_starfont2)
txt_curve_002 = bpy.data.curves.new('Curve.002', 'FONT')
txt_curve_002.dimensions = '2D'
txt_curve_002.body = '3'
txt_curve_002.materials.append(mat_starfont3)

# ---- objects
ob_world = bpy.data.objects.new('World', me_world_005)
ob_camera = bpy.data.objects.new('Camera', cam_camera_001)
ob_cylinder = bpy.data.objects.new('Cylinder', me_cylinder)
ob_imageearth = bpy.data.objects.new('ImageEarth', me_plane)
ob_sun = bpy.data.objects.new('Sun', light_sun)
ob_source_text = bpy.data.objects.new('Source Text', txt_annual_population_of_urban_agglomerations)
ob_star = bpy.data.objects.new('Star', me_star_002)
ob_text = bpy.data.objects.new('Text', txt_curve)
ob_area_002 = bpy.data.objects.new('Area.002', light_area_002)
ob_star_001 = bpy.data.objects.new('Star.001', me_star_003)
ob_text_001 = bpy.data.objects.new('Text.001', txt_curve_001)
ob_area = bpy.data.objects.new('Area', light_area)
ob_star_002 = bpy.data.objects.new('Star.002', me_star_004)
ob_text_002 = bpy.data.objects.new('Text.002', txt_curve_002)
ob_area_001 = bpy.data.objects.new('Area.001', light_area_001)
_N = ng_world_population.nodes; _L = ng_world_population.links
n0 = _N.new('NodeGroupOutput'); n0.name = 'Group Output'; n0.location = (1060, 460)
n1 = _N.new('GeometryNodeInputNamedAttribute'); n1.name = 'Named Attribute'; n1.location = (30, -120)
n1.inputs[0].default_value = 'Longitude'
n2 = _N.new('GeometryNodeInputNamedAttribute'); n2.name = 'Named Attribute.001'; n2.location = (30, -260)
n2.inputs[0].default_value = 'Latitude'
n3 = _N.new('ShaderNodeCombineXYZ'); n3.name = 'Combine XYZ'; n3.location = (230, -220)
n4 = _N.new('GeometryNodeSetPosition'); n4.name = 'Set Position'; n4.location = (390, -40)
n5 = _N.new('ShaderNodeMath'); n5.name = 'Math.001'; n5.location = (-1440, 460)
n5.operation = 'MULTIPLY'
n5.inputs[1].default_value = 0.005
n6 = _N.new('GeometryNodeInstanceOnPoints'); n6.name = 'Instance on Points'; n6.location = (-900, 700)
n7 = _N.new('ShaderNodeCombineXYZ'); n7.name = 'Combine XYZ.001'; n7.location = (-1120, 460)
n7.inputs[0].default_value = 1.0
n7.inputs[1].default_value = 1.0
n8 = _N.new('GeometryNodeCurveToMesh'); n8.name = 'Curve to Mesh'; n8.location = (210, -120)
n8.inputs[3].default_value = True
n9 = _N.new('GeometryNodeCurvePrimitiveCircle'); n9.name = 'Curve Circle'; n9.location = (50, -300)
n9.inputs[4].default_value = 1.7
n10 = _N.new('GeometryNodeCurvePrimitiveLine'); n10.name = 'Curve Line'; n10.location = (30, -40)
n11 = _N.new('ShaderNodeValue'); n11.name = 'Value'; n11.location = (30, -260)
n11.outputs[0].default_value = 1950.0
n12 = _N.new('FunctionNodeFloatToInt'); n12.name = 'Float to Integer'; n12.location = (220, -340)
n12.rounding_mode = 'FLOOR'
n13 = _N.new('FunctionNodeFloatToInt'); n13.name = 'Float to Integer.001'; n13.location = (220, -220)
n13.rounding_mode = 'CEILING'
n14 = _N.new('ShaderNodeMath'); n14.name = 'Math.002'; n14.location = (220, -60)
n14.operation = 'FRACT'
n15 = _N.new('ShaderNodeMix'); n15.name = 'Mix.001'; n15.location = (890, -40)
n16 = _N.new('GeometryNodeInputNamedAttribute'); n16.name = 'Named Attribute.005'; n16.location = (580, -140)
n17 = _N.new('FunctionNodeValueToString'); n17.name = 'Value to String'; n17.location = (400, -180)
n17.data_type = 'INT'
n18 = _N.new('FunctionNodeValueToString'); n18.name = 'Value to String.001'; n18.location = (400, -340)
n18.data_type = 'INT'
n19 = _N.new('GeometryNodeInputNamedAttribute'); n19.name = 'Named Attribute.006'; n19.location = (580, -320)
n20 = _N.new('GeometryNodeStringToCurves'); n20.name = 'String to Curves'; n20.location = (30, -40)
n20.font = None
n21 = _N.new('GeometryNodeTransform'); n21.name = 'Transform Geometry'; n21.location = (410, -60)
n21.inputs[1].default_value = (-27.0, -77.0, 1.8)
n21.inputs[3].default_value = (40.0, 40.0, 20.0)
n22 = _N.new('GeometryNodeJoinGeometry'); n22.name = 'Join Geometry'; n22.location = (880, 460)
n23 = _N.new('GeometryNodeFillCurve'); n23.name = 'Fill Curve'; n23.location = (250, -60)
n24 = _N.new('GeometryNodeSetMaterial'); n24.name = 'Set Material'; n24.location = (590, -80)
n24.inputs[2].default_value = mat_yearfont
n25 = _N.new('GeometryNodeSetMaterial'); n25.name = 'Set Material.001'; n25.location = (-620, 700)
n25.inputs[2].default_value = mat_bars
n26 = _N.new('ShaderNodeMath'); n26.name = 'Math.004'; n26.location = (-1280, 460)
n26.operation = 'MULTIPLY'
n26.inputs[1].default_value = 0.3
n27 = _N.new('NodeFrame'); n27.name = 'Frame'; n27.location = (-1360, 260)
n27.label = 'Display Year'
n27.width = 760
n28 = _N.new('NodeFrame'); n28.name = 'Frame.001'; n28.location = (-2040, 1120)
n28.label = 'Cylinder'
n28.width = 380
n29 = _N.new('NodeFrame'); n29.name = 'Frame.002'; n29.location = (-2980, 20)
n29.label = 'X and Y coordinates'
n29.width = 560
n30 = _N.new('NodeFrame'); n30.name = 'Frame.003'; n30.location = (-2600, 640)
n30.label = 'Select Column by Value'
n30.width = 1060
n31 = _N.new('GeometryNodeSortElements'); n31.name = 'Sort Elements'; n31.location = (30, -40)
n32 = _N.new('GeometryNodeSampleIndex'); n32.name = 'Sample Index.001'; n32.location = (470, -180)
n32.data_type = 'FLOAT_VECTOR'
n33 = _N.new('FunctionNodeInputInt'); n33.name = 'Integer'; n33.location = (30, -800)
n33.label = 'Height'
n33.integer = 1
n33.outputs[0].default_value = 0
n34 = _N.new('GeometryNodeSetPosition'); n34.name = 'Set Position.001'; n34.location = (1310, -260)
n35 = _N.new('GeometryNodeInputPosition'); n35.name = 'Position'; n35.location = (290, -320)
n36 = _N.new('GeometryNodeAttributeDomainSize'); n36.name = 'Domain Size'; n36.location = (40, -580)
n37 = _N.new('ShaderNodeMath'); n37.name = 'Math'; n37.location = (210, -700)
n37.operation = 'SUBTRACT'
n38 = _N.new('NodeGroupInput'); n38.name = 'Group Input.002'; n38.location = (-3220, 0)
n39 = _N.new('NodeFrame'); n39.name = 'Frame.004'; n39.location = (-1540, -260)
n39.label = 'Sorted Domain'
n39.width = 210
n40 = _N.new('GeometryNodeCollectionInfo'); n40.name = 'Collection Info'; n40.location = (950, -40)
n40.inputs[0].default_value = col_star1
n41 = _N.new('GeometryNodeTransform'); n41.name = 'Transform Geometry.001'; n41.location = (1110, -60)
n41.inputs[2].default_value = (1.571, 0.0, 0.0)
n42 = _N.new('NodeReroute'); n42.name = 'Reroute.004'; n42.location = (-1630, -105)
n42.width = 16
n42.socket_idname = 'NodeSocketFloat'
n43 = _N.new('GeometryNodeSampleIndex'); n43.name = 'Sample Index.002'; n43.location = (470, -560)
n43.data_type = 'FLOAT_VECTOR'
n44 = _N.new('NodeReroute'); n44.name = 'Reroute'; n44.location = (430, -720)
n44.label = 'Height'
n44.width = 16
n44.socket_idname = 'NodeSocketFloat'
n45 = _N.new('ShaderNodeCombineXYZ'); n45.name = 'Combine XYZ.002'; n45.location = (990, -520)
n45.inputs[1].default_value = -3.8
n46 = _N.new('ShaderNodeSeparateXYZ'); n46.name = 'Separate XYZ'; n46.location = (650, -560)
n47 = _N.new('ShaderNodeMath'); n47.name = 'Math.003'; n47.location = (810, -520)
n47.operation = 'MULTIPLY'
n47.inputs[1].default_value = 0.8
n48 = _N.new('ShaderNodeValue'); n48.name = 'Value.001'; n48.location = (950, -200)
n48.outputs[0].default_value = 7.0
n49 = _N.new('NodeReroute'); n49.name = 'Reroute.001'; n49.location = (-1138, -788)
n49.label = 'Height'
n49.width = 16
n49.socket_idname = 'NodeSocketFloat'
n50 = _N.new('NodeFrame'); n50.name = 'Frame.005'; n50.location = (-1060, -400)
n50.label = 'Star1'
n50.width = 1480
n51 = _N.new('NodeReroute'); n51.name = 'Reroute.002'; n51.location = (-1111, -468)
n51.label = 'GeoIn'
n51.width = 16
n51.socket_idname = 'NodeSocketGeometry'
n52 = _N.new('NodeReroute'); n52.name = 'Reroute.003'; n52.location = (-1181, -963)
n52.label = 'DomainSize'
n52.width = 16
n52.socket_idname = 'NodeSocketInt'
n53 = _N.new('GeometryNodeSampleIndex'); n53.name = 'Sample Index.003'; n53.location = (470, -180)
n53.data_type = 'FLOAT_VECTOR'
n54 = _N.new('FunctionNodeInputInt'); n54.name = 'Integer.001'; n54.location = (30, -800)
n54.label = 'Height'
n54.integer = 2
n54.outputs[0].default_value = 0
n55 = _N.new('GeometryNodeSetPosition'); n55.name = 'Set Position.002'; n55.location = (1310, -260)
n56 = _N.new('GeometryNodeInputPosition'); n56.name = 'Position.001'; n56.location = (290, -320)
n57 = _N.new('ShaderNodeMath'); n57.name = 'Math.005'; n57.location = (210, -700)
n57.operation = 'SUBTRACT'
n58 = _N.new('GeometryNodeCollectionInfo'); n58.name = 'Collection Info.001'; n58.location = (950, -40)
n58.inputs[0].default_value = col_star2
n59 = _N.new('GeometryNodeTransform'); n59.name = 'Transform Geometry.002'; n59.location = (1110, -60)
n59.inputs[2].default_value = (1.571, 0.0, 0.0)
n60 = _N.new('GeometryNodeSampleIndex'); n60.name = 'Sample Index.004'; n60.location = (470, -560)
n60.data_type = 'FLOAT_VECTOR'
n61 = _N.new('NodeReroute'); n61.name = 'Reroute.005'; n61.location = (430, -720)
n61.label = 'Height'
n61.width = 16
n61.socket_idname = 'NodeSocketFloat'
n62 = _N.new('ShaderNodeCombineXYZ'); n62.name = 'Combine XYZ.003'; n62.location = (990, -520)
n62.inputs[1].default_value = -3.8
n63 = _N.new('ShaderNodeSeparateXYZ'); n63.name = 'Separate XYZ.001'; n63.location = (650, -560)
n64 = _N.new('ShaderNodeMath'); n64.name = 'Math.006'; n64.location = (810, -520)
n64.operation = 'MULTIPLY'
n64.inputs[1].default_value = 0.8
n65 = _N.new('ShaderNodeValue'); n65.name = 'Value.002'; n65.location = (950, -200)
n65.outputs[0].default_value = 7.0
n66 = _N.new('NodeReroute'); n66.name = 'Reroute.006'; n66.location = (-1140, -1740)
n66.label = 'Height'
n66.width = 16
n66.socket_idname = 'NodeSocketFloat'
n67 = _N.new('NodeFrame'); n67.name = 'Frame.006'; n67.location = (-1060, -1360)
n67.label = 'Star2'
n67.width = 1480
n68 = _N.new('NodeReroute'); n68.name = 'Reroute.007'; n68.location = (-1120, -1420)
n68.label = 'GeoIn'
n68.width = 16
n68.socket_idname = 'NodeSocketGeometry'
n69 = _N.new('NodeReroute'); n69.name = 'Reroute.008'; n69.location = (-1180, -1920)
n69.label = 'DomainSize'
n69.width = 16
n69.socket_idname = 'NodeSocketInt'
n70 = _N.new('GeometryNodeSampleIndex'); n70.name = 'Sample Index.005'; n70.location = (470, -180)
n70.data_type = 'FLOAT_VECTOR'
n71 = _N.new('FunctionNodeInputInt'); n71.name = 'Integer.002'; n71.location = (30, -800)
n71.label = 'Height'
n71.integer = 3
n71.outputs[0].default_value = 0
n72 = _N.new('GeometryNodeSetPosition'); n72.name = 'Set Position.003'; n72.location = (1310, -260)
n73 = _N.new('GeometryNodeInputPosition'); n73.name = 'Position.002'; n73.location = (290, -320)
n74 = _N.new('ShaderNodeMath'); n74.name = 'Math.007'; n74.location = (210, -700)
n74.operation = 'SUBTRACT'
n75 = _N.new('GeometryNodeCollectionInfo'); n75.name = 'Collection Info.002'; n75.location = (950, -40)
n75.inputs[0].default_value = col_star3
n76 = _N.new('GeometryNodeTransform'); n76.name = 'Transform Geometry.003'; n76.location = (1110, -60)
n76.inputs[2].default_value = (1.571, 0.0, 0.0)
n77 = _N.new('GeometryNodeSampleIndex'); n77.name = 'Sample Index.006'; n77.location = (470, -560)
n77.data_type = 'FLOAT_VECTOR'
n78 = _N.new('NodeReroute'); n78.name = 'Reroute.009'; n78.location = (430, -720)
n78.label = 'Height'
n78.width = 16
n78.socket_idname = 'NodeSocketFloat'
n79 = _N.new('ShaderNodeCombineXYZ'); n79.name = 'Combine XYZ.004'; n79.location = (990, -520)
n79.inputs[1].default_value = -3.8
n80 = _N.new('ShaderNodeSeparateXYZ'); n80.name = 'Separate XYZ.002'; n80.location = (650, -560)
n81 = _N.new('ShaderNodeMath'); n81.name = 'Math.008'; n81.location = (810, -520)
n81.operation = 'MULTIPLY'
n81.inputs[1].default_value = 0.8
n82 = _N.new('ShaderNodeValue'); n82.name = 'Value.003'; n82.location = (950, -200)
n82.outputs[0].default_value = 7.0
n83 = _N.new('NodeReroute'); n83.name = 'Reroute.010'; n83.location = (-1120, -2700)
n83.label = 'Height'
n83.width = 16
n83.socket_idname = 'NodeSocketFloat'
n84 = _N.new('NodeFrame'); n84.name = 'Frame.007'; n84.location = (-1040, -2320)
n84.label = 'Star3'
n84.width = 1480
n85 = _N.new('NodeReroute'); n85.name = 'Reroute.011'; n85.location = (-1100, -2380)
n85.label = 'GeoIn'
n85.width = 16
n85.socket_idname = 'NodeSocketGeometry'
n86 = _N.new('NodeReroute'); n86.name = 'Reroute.012'; n86.location = (-1160, -2880)
n86.label = 'DomainSize'
n86.width = 16
n86.socket_idname = 'NodeSocketInt'
n87 = _N.new('GeometryNodeJoinGeometry'); n87.name = 'Join Geometry.001'; n87.location = (620, -580)
n88 = _N.new('GeometryNodeInputNamedAttribute'); n88.name = 'Named Attribute.002'; n88.location = (185, -120)
n88.inputs[0].default_value = 'radius'
n89 = _N.new('GeometryNodeSwitch'); n89.name = 'Switch'; n89.location = (185, -120)
n89.input_type = 'FLOAT'
n89.inputs[1].default_value = 1.0
n1.parent = n29
n2.parent = n29
n3.parent = n29
n4.parent = n29
n8.parent = n28
n9.parent = n28
n10.parent = n28
n11.parent = n30
n12.parent = n30
n13.parent = n30
n14.parent = n30
n15.parent = n30
n16.parent = n30
n17.parent = n30
n18.parent = n30
n19.parent = n30
n20.parent = n27
n21.parent = n27
n23.parent = n27
n24.parent = n27
n31.parent = n39
n32.parent = n50
n33.parent = n50
n34.parent = n50
n35.parent = n50
n36.parent = n39
n37.parent = n50
n40.parent = n50
n41.parent = n50
n43.parent = n50
n44.parent = n50
n45.parent = n50
n46.parent = n50
n47.parent = n50
n48.parent = n50
n53.parent = n67
n54.parent = n67
n55.parent = n67
n56.parent = n67
n57.parent = n67
n58.parent = n67
n59.parent = n67
n60.parent = n67
n61.parent = n67
n62.parent = n67
n63.parent = n67
n64.parent = n67
n65.parent = n67
n70.parent = n84
n71.parent = n84
n72.parent = n84
n73.parent = n84
n74.parent = n84
n75.parent = n84
n76.parent = n84
n77.parent = n84
n78.parent = n84
n79.parent = n84
n80.parent = n84
n81.parent = n84
n82.parent = n84
n88.parent = n28
n89.parent = n28
_L.new(n1.outputs[0], n3.inputs[0])
_L.new(n3.outputs[0], n4.inputs[3])
_L.new(n4.outputs[0], n6.inputs[0])
_L.new(n26.outputs[0], n7.inputs[2])
_L.new(n7.outputs[0], n6.inputs[6])
_L.new(n9.outputs[0], n8.inputs[1])
_L.new(n10.outputs[0], n8.inputs[0])
_L.new(n8.outputs[0], n6.inputs[2])
_L.new(n11.outputs[0], n13.inputs[0])
_L.new(n11.outputs[0], n12.inputs[0])
_L.new(n11.outputs[0], n14.inputs[0])
_L.new(n13.outputs[0], n17.inputs[0])
_L.new(n12.outputs[0], n18.inputs[0])
_L.new(n14.outputs[0], n15.inputs[0])
_L.new(n19.outputs[0], n15.inputs[2])
_L.new(n16.outputs[0], n15.inputs[3])
_L.new(n18.outputs[0], n19.inputs[0])
_L.new(n17.outputs[0], n16.inputs[0])
_L.new(n15.outputs[0], n5.inputs[0])
_L.new(n23.outputs[0], n21.inputs[0])
_L.new(n24.outputs[0], n22.inputs[0])
_L.new(n22.outputs[0], n0.inputs[0])
_L.new(n25.outputs[0], n22.inputs[0])
_L.new(n20.outputs[0], n23.inputs[0])
_L.new(n21.outputs[0], n24.inputs[0])
_L.new(n6.outputs[0], n25.inputs[0])
_L.new(n5.outputs[0], n26.inputs[0])
_L.new(n18.outputs[0], n20.inputs[0])
_L.new(n2.outputs[0], n3.inputs[1])
_L.new(n35.outputs[0], n32.inputs[1])
_L.new(n32.outputs[0], n34.inputs[3])
_L.new(n33.outputs[0], n37.inputs[1])
_L.new(n37.outputs[0], n32.inputs[2])
_L.new(n38.outputs[0], n4.inputs[0])
_L.new(n87.outputs[0], n22.inputs[0])
_L.new(n4.outputs[0], n31.inputs[0])
_L.new(n4.outputs[0], n36.inputs[0])
_L.new(n41.outputs[0], n34.inputs[0])
_L.new(n40.outputs[0], n41.inputs[0])
_L.new(n42.outputs[0], n31.inputs[3])
_L.new(n26.outputs[0], n42.inputs[0])
_L.new(n52.outputs[0], n37.inputs[0])
_L.new(n44.outputs[0], n43.inputs[1])
_L.new(n37.outputs[0], n43.inputs[2])
_L.new(n49.outputs[0], n44.inputs[0])
_L.new(n43.outputs[0], n46.inputs[0])
_L.new(n47.outputs[0], n45.inputs[2])
_L.new(n45.outputs[0], n41.inputs[1])
_L.new(n51.outputs[0], n43.inputs[0])
_L.new(n46.outputs[2], n47.inputs[0])
_L.new(n48.outputs[0], n41.inputs[3])
_L.new(n51.outputs[0], n32.inputs[0])
_L.new(n42.outputs[0], n49.inputs[0])
_L.new(n36.outputs[0], n52.inputs[0])
_L.new(n56.outputs[0], n53.inputs[1])
_L.new(n53.outputs[0], n55.inputs[3])
_L.new(n54.outputs[0], n57.inputs[1])
_L.new(n57.outputs[0], n53.inputs[2])
_L.new(n59.outputs[0], n55.inputs[0])
_L.new(n58.outputs[0], n59.inputs[0])
_L.new(n69.outputs[0], n57.inputs[0])
_L.new(n61.outputs[0], n60.inputs[1])
_L.new(n57.outputs[0], n60.inputs[2])
_L.new(n66.outputs[0], n61.inputs[0])
_L.new(n60.outputs[0], n63.inputs[0])
_L.new(n64.outputs[0], n62.inputs[2])
_L.new(n62.outputs[0], n59.inputs[1])
_L.new(n68.outputs[0], n60.inputs[0])
_L.new(n63.outputs[2], n64.inputs[0])
_L.new(n65.outputs[0], n59.inputs[3])
_L.new(n68.outputs[0], n53.inputs[0])
_L.new(n73.outputs[0], n70.inputs[1])
_L.new(n70.outputs[0], n72.inputs[3])
_L.new(n71.outputs[0], n74.inputs[1])
_L.new(n74.outputs[0], n70.inputs[2])
_L.new(n76.outputs[0], n72.inputs[0])
_L.new(n75.outputs[0], n76.inputs[0])
_L.new(n86.outputs[0], n74.inputs[0])
_L.new(n78.outputs[0], n77.inputs[1])
_L.new(n74.outputs[0], n77.inputs[2])
_L.new(n83.outputs[0], n78.inputs[0])
_L.new(n77.outputs[0], n80.inputs[0])
_L.new(n81.outputs[0], n79.inputs[2])
_L.new(n79.outputs[0], n76.inputs[1])
_L.new(n85.outputs[0], n77.inputs[0])
_L.new(n80.outputs[2], n81.inputs[0])
_L.new(n82.outputs[0], n76.inputs[3])
_L.new(n85.outputs[0], n70.inputs[0])
_L.new(n31.outputs[0], n51.inputs[0])
_L.new(n51.outputs[0], n68.inputs[0])
_L.new(n68.outputs[0], n85.inputs[0])
_L.new(n49.outputs[0], n66.inputs[0])
_L.new(n66.outputs[0], n83.inputs[0])
_L.new(n52.outputs[0], n69.inputs[0])
_L.new(n69.outputs[0], n86.inputs[0])
_L.new(n55.outputs[0], n87.inputs[0])
_L.new(n72.outputs[0], n87.inputs[0])
_L.new(n34.outputs[0], n87.inputs[0])
_L.new(n88.outputs[1], n89.inputs[0])
_L.new(n88.outputs[0], n89.inputs[2])
_L.new(n89.outputs[0], n8.inputs[2])
n0.is_active_output = True
_N = mat_bars.node_tree.nodes; _L = mat_bars.node_tree.links
n0 = _N.new('ShaderNodeBsdfPrincipled'); n0.name = 'Principled BSDF'; n0.location = (-40, 440)
n0.inputs[2].default_value = 1.0
n0.inputs[3].default_value = 1.0
n0.inputs[8].default_value = 1.0
n0.inputs[9].default_value = (4.0, 4.0, 0.0)
n1 = _N.new('ShaderNodeOutputMaterial'); n1.name = 'Material Output'; n1.location = (240, 440)
n2 = _N.new('ShaderNodeSeparateXYZ'); n2.name = 'Separate XYZ'; n2.location = (-500, 440)
n3 = _N.new('ShaderNodeValToRGB'); n3.name = 'Color Ramp'; n3.location = (-320, 440)
n3.color_ramp.interpolation = 'EASE'
n3.color_ramp.hue_interpolation = 'CCW'
n3.color_ramp.color_mode = 'HSL'
while len(n3.color_ramp.elements) > 1: n3.color_ramp.elements.remove(n3.color_ramp.elements[-1])
n3.color_ramp.elements[0].position = 0.0; n3.color_ramp.elements[0].color = (1.0, 0.8607, 0.2174, 1.0)
_e = n3.color_ramp.elements.new(0.2748); _e.color = (1.0, 0.1516, 0.05563, 1.0)
_e = n3.color_ramp.elements.new(1.0); _e.color = (0.1067, 0.0, 0.00658, 1.0)
n4 = _N.new('ShaderNodeTexCoord'); n4.name = 'Texture Coordinate'; n4.location = (-680, 440)
n4.object = ob_cylinder
_L.new(n0.outputs[0], n1.inputs[0])
_L.new(n2.outputs[2], n3.inputs[0])
_L.new(n3.outputs[0], n0.inputs[0])
_L.new(n4.outputs[3], n2.inputs[0])
n1.is_active_output = True

# ---- transforms, parenting, visibility, modifiers, constraints
ob_world.location = (0.0, 0.0, 0.0)
_m = ob_world.modifiers.new('GeometryNodes', 'NODES')
_m.node_group = ng_world_population
ob_camera.location = (15.83, -264.2, 226.3)
ob_camera.rotation_euler = (7.122, 7.682e-06, -0.03244)
ob_cylinder.location = (201.1, 0.0, 0.0)
ob_cylinder.scale = (1.0, 1.0, 56.79)
ob_imageearth.location = (0.0, 0.0, -0.64)
ob_imageearth.scale = (360.0, 180.0, 1.0)
ob_sun.location = (-73.72, -51.35, 46.76)
ob_sun.rotation_euler = (0.04954, 0.2989, -0.07896)
ob_source_text.location = (-95.17, -87.3, 0.7397)
ob_source_text.scale = (5.749, 5.749, 5.749)
ob_star.location = (0.0, 0.0, 0.0)
ob_star.rotation_euler = (0.0, 0.0, -0.3142)
_m = ob_star.modifiers.new('Bevel', 'BEVEL')
_m.width = 0.02
_m.width_pct = 0.02
_m.segments = 3
_m.limit_method = 'NONE'
ob_text.location = (-0.2505, -0.2606, 0.1945)
ob_area_002.location = (0.0, 0.0, 0.9721)
ob_area_002.scale = (1.733, 1.733, 1.733)
ob_star_001.location = (0.0, 0.0, 0.0)
ob_star_001.rotation_euler = (0.0, 0.0, -0.3142)
_m = ob_star_001.modifiers.new('Bevel', 'BEVEL')
_m.width = 0.02
_m.width_pct = 0.02
_m.segments = 3
_m.limit_method = 'NONE'
ob_text_001.location = (-0.2505, -0.2606, 0.1945)
ob_area.location = (0.0, 0.0, 0.9721)
ob_area.scale = (1.733, 1.733, 1.733)
ob_star_002.location = (0.0, 0.0, 0.0)
ob_star_002.rotation_euler = (0.0, 0.0, -0.3142)
_m = ob_star_002.modifiers.new('Bevel', 'BEVEL')
_m.width = 0.02
_m.width_pct = 0.02
_m.segments = 3
_m.limit_method = 'NONE'
ob_text_002.location = (-0.2505, -0.2606, 0.1945)
ob_area_001.location = (0.0, 0.0, 0.9721)
ob_area_001.scale = (1.733, 1.733, 1.733)

# ---- collection membership
col_collection.objects.link(ob_world)
col_collection.objects.link(ob_camera)
col_collection.objects.link(ob_cylinder)
col_collection.objects.link(ob_imageearth)
col_collection.objects.link(ob_sun)
col_collection.objects.link(ob_source_text)
col_star1.objects.link(ob_star)
col_star1.objects.link(ob_text)
col_star1.objects.link(ob_area_002)
col_star2.objects.link(ob_star_001)
col_star2.objects.link(ob_text_001)
col_star2.objects.link(ob_area)
col_star3.objects.link(ob_star_002)
col_star3.objects.link(ob_text_002)
col_star3.objects.link(ob_area_001)

# ---- scene / render settings (as saved in the file)
scene.camera = ob_camera
scene.frame_start = 1; scene.frame_end = 208; scene.frame_set(0)
scene.render.engine = 'CYCLES'
scene.render.image_settings.color_mode = 'RGB'
scene.render.image_settings.color_management = 'OVERRIDE'
scene.render.resolution_x = 2448
scene.cycles.samples = 40
scene.eevee.use_shadow_jitter_viewport = True
bpy.context.view_layer.update()
